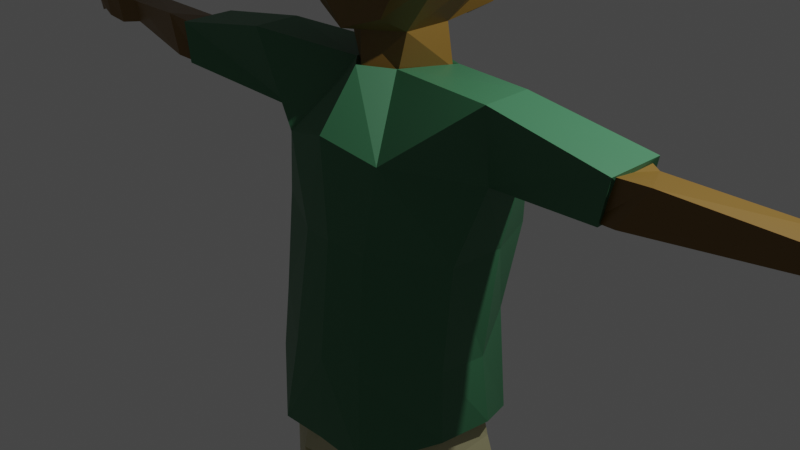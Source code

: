 # Source: StudentBoy4.blend  (saved by Blender 2.82.7; exported with 4.5.12 LTS)
import bpy
from mathutils import Matrix  # noqa: F401  (used for matrix-valued properties, if any)

bpy.ops.wm.read_factory_settings(use_empty=True)
scene = bpy.context.scene
scene.name = 'Scene'

# ---- collections
col_collection = bpy.data.collections.new('Collection'); scene.collection.children.link(col_collection)

# ---- materials (node trees are filled in below, after node groups)
mat_skintone = bpy.data.materials.new('SkinTone')
mat_skintone.alpha_threshold = 0.0
mat_skintone.use_transparent_shadow = False
mat_skintone.line_color = (0.0, 0.0, 0.0, 1.0)
mat_shoe = bpy.data.materials.new('Shoe')
mat_shoe.use_transparent_shadow = False
mat_pants = bpy.data.materials.new('Pants')
mat_pants.use_transparent_shadow = False
mat_shirt = bpy.data.materials.new('Shirt')
mat_shirt.use_transparent_shadow = False
mat_hair = bpy.data.materials.new('Hair')
mat_hair.use_transparent_shadow = False
mat_shirt_dark_red = bpy.data.materials.new('Shirt Dark Red')
mat_shirt_dark_red.use_transparent_shadow = False
mat_shoe_black = bpy.data.materials.new('Shoe Black')
mat_shoe_black.use_transparent_shadow = False

# ---- material node trees
mat_skintone.use_nodes = True; mat_skintone.node_tree.nodes.clear()
_N = mat_skintone.node_tree.nodes; _L = mat_skintone.node_tree.links
n0 = _N.new('ShaderNodeOutputMaterial'); n0.name = 'Material Output'; n0.location = (300, 300)
n1 = _N.new('ShaderNodeBsdfPrincipled'); n1.name = 'Principled BSDF'; n1.location = (10, 300)
n1.distribution = 'GGX'
n1.subsurface_method = 'BURLEY'
n1.inputs[0].default_value = (0.1924, 0.106, 0.01872, 1.0)
n1.inputs[2].default_value = 0.4
n1.inputs[3].default_value = 1.45
n1.inputs[27].default_value = (0.0, 0.0, 0.0, 1.0)
n1.inputs[28].default_value = 1.0
_L.new(n1.outputs[0], n0.inputs[0])
n0.is_active_output = True
mat_shoe.use_nodes = True; mat_shoe.node_tree.nodes.clear()
_N = mat_shoe.node_tree.nodes; _L = mat_shoe.node_tree.links
n0 = _N.new('ShaderNodeOutputMaterial'); n0.name = 'Material Output'; n0.location = (300, 300)
n1 = _N.new('ShaderNodeBsdfPrincipled'); n1.name = 'Principled BSDF'; n1.location = (10, 300)
n1.distribution = 'GGX'
n1.subsurface_method = 'BURLEY'
n1.inputs[0].default_value = (0.04928, 0.01485, 0.0, 1.0)
n1.inputs[3].default_value = 1.45
n1.inputs[27].default_value = (0.0, 0.0, 0.0, 1.0)
n1.inputs[28].default_value = 1.0
_L.new(n1.outputs[0], n0.inputs[0])
n0.is_active_output = True
mat_pants.use_nodes = True; mat_pants.node_tree.nodes.clear()
_N = mat_pants.node_tree.nodes; _L = mat_pants.node_tree.links
n0 = _N.new('ShaderNodeOutputMaterial'); n0.name = 'Material Output'; n0.location = (300, 300)
n1 = _N.new('ShaderNodeBsdfPrincipled'); n1.name = 'Principled BSDF'; n1.location = (10, 300)
n1.distribution = 'GGX'
n1.subsurface_method = 'BURLEY'
n1.inputs[0].default_value = (0.472, 0.4423, 0.2432, 1.0)
n1.inputs[3].default_value = 1.45
n1.inputs[27].default_value = (0.0, 0.0, 0.0, 1.0)
n1.inputs[28].default_value = 1.0
_L.new(n1.outputs[0], n0.inputs[0])
n0.is_active_output = True
mat_shirt.use_nodes = True; mat_shirt.node_tree.nodes.clear()
_N = mat_shirt.node_tree.nodes; _L = mat_shirt.node_tree.links
n0 = _N.new('ShaderNodeOutputMaterial'); n0.name = 'Material Output'; n0.location = (300, 300)
n1 = _N.new('ShaderNodeBsdfPrincipled'); n1.name = 'Principled BSDF'; n1.location = (10, 300)
n1.distribution = 'GGX'
n1.subsurface_method = 'BURLEY'
n1.inputs[0].default_value = (0.8, 0.04704, 0.06894, 1.0)
n1.inputs[3].default_value = 1.45
n1.inputs[27].default_value = (0.0, 0.0, 0.0, 1.0)
n1.inputs[28].default_value = 1.0
_L.new(n1.outputs[0], n0.inputs[0])
n0.is_active_output = True
mat_hair.use_nodes = True; mat_hair.node_tree.nodes.clear()
_N = mat_hair.node_tree.nodes; _L = mat_hair.node_tree.links
n0 = _N.new('ShaderNodeOutputMaterial'); n0.name = 'Material Output'; n0.location = (300, 300)
n1 = _N.new('ShaderNodeBsdfPrincipled'); n1.name = 'Principled BSDF'; n1.location = (10, 300)
n1.distribution = 'GGX'
n1.subsurface_method = 'BURLEY'
n1.inputs[0].default_value = (0.04321, 0.04321, 0.04321, 1.0)
n1.inputs[3].default_value = 1.45
n1.inputs[9].default_value = (1.0, 0.4, 0.1)
n1.inputs[27].default_value = (0.0, 0.0, 0.0, 1.0)
n1.inputs[28].default_value = 1.0
_L.new(n1.outputs[0], n0.inputs[0])
n0.is_active_output = True
mat_shirt_dark_red.use_nodes = True; mat_shirt_dark_red.node_tree.nodes.clear()
_N = mat_shirt_dark_red.node_tree.nodes; _L = mat_shirt_dark_red.node_tree.links
n0 = _N.new('ShaderNodeOutputMaterial'); n0.name = 'Material Output'; n0.location = (300, 300)
n1 = _N.new('ShaderNodeBsdfPrincipled'); n1.name = 'Principled BSDF'; n1.location = (10, 300)
n1.distribution = 'GGX'
n1.subsurface_method = 'BURLEY'
n1.inputs[0].default_value = (0.04765, 0.1833, 0.08602, 1.0)
n1.inputs[3].default_value = 1.45
n1.inputs[27].default_value = (0.0, 0.0, 0.0, 1.0)
n1.inputs[28].default_value = 1.0
_L.new(n1.outputs[0], n0.inputs[0])
n0.is_active_output = True
mat_shoe_black.use_nodes = True; mat_shoe_black.node_tree.nodes.clear()
_N = mat_shoe_black.node_tree.nodes; _L = mat_shoe_black.node_tree.links
n0 = _N.new('ShaderNodeOutputMaterial'); n0.name = 'Material Output'; n0.location = (300, 300)
n1 = _N.new('ShaderNodeBsdfPrincipled'); n1.name = 'Principled BSDF'; n1.location = (10, 300)
n1.distribution = 'GGX'
n1.subsurface_method = 'BURLEY'
n1.inputs[0].default_value = (0.2266, 0.2266, 0.2266, 1.0)
n1.inputs[3].default_value = 1.45
n1.inputs[27].default_value = (0.0, 0.0, 0.0, 1.0)
n1.inputs[28].default_value = 1.0
_L.new(n1.outputs[0], n0.inputs[0])
n0.is_active_output = True

# ---- world
world_world = bpy.data.worlds.new('World'); scene.world = world_world
world_world.use_nodes = True; world_world.node_tree.nodes.clear()
_N = world_world.node_tree.nodes; _L = world_world.node_tree.links
n0 = _N.new('ShaderNodeOutputWorld'); n0.name = 'World Output'; n0.location = (300, 300)
n1 = _N.new('ShaderNodeBackground'); n1.name = 'Background'; n1.location = (10, 300)
n1.inputs[0].default_value = (0.05088, 0.05088, 0.05088, 1.0)
_L.new(n1.outputs[0], n0.inputs[0])
n0.is_active_output = True
world_world.color = (0.05088, 0.05088, 0.05088)
world_world.use_sun_shadow = False
world_world.sun_shadow_jitter_overblur = 0.0

# ---- cameras
cam_camera = bpy.data.cameras.new('Camera')
cam_camera.clip_end = 100.0
cam_camera.ortho_scale = 7.314

# ---- lights
light_light = bpy.data.lights.new('Light', 'POINT')
light_light.transmission_factor = 0.0
light_light.energy = 1000.0
light_light.shadow_soft_size = 0.1
light_light.shadow_maximum_resolution = 0.006
light_light.use_absolute_resolution = True

# ---- meshes
me_cube_001 = bpy.data.meshes.new('Cube.001')
me_cube_001.from_pydata([(-0.6062, 0.6858, 0.6953), (-0.5402, 0.695, -0.7827), (-0.498, -0.6403, 0.645), (-0.4022, -0.6017, -0.7361), (-0.000862, -0.7131, -0.8727), (-0.3842, 0.2577, -0.9183), (-0.3826, -0.2642, -0.9183), (-0.7753, -0.2912, 0.7533), (-0.7753, 0.3259, 0.7533), (-0.6875, -0.649, -0.3143), (-0.7227, -0.649, 0.2654), (-0.7672, 0.7848, 0.2533), (-0.7407, 0.7668, -0.3246), (-1.0, -0.3055, 0.2463), (-0.8517, -0.3055, -0.3333), (-1.0, 0.3115, 0.2463), (-0.8979, 0.3115, -0.3333), (-0.4552, 0.2642, -1.353), (-0.2634, -0.2577, -1.318), (0.0, 0.405, -1.349), (0.003086, -0.4666, -1.288), (-0.4552, 0.2642, -1.353), (0.0, -0.479, -1.284), (-0.6811, 0.7639, -2.165), (-0.5814, -0.8204, -2.003), (-1.108e-09, -0.9632, -1.842), (-1.505, 0.006947, -1.266), (-1.503, -0.4383, -1.271), (-1.337, 0.2526, -1.982), (-1.335, -0.1982, -2.112), (-0.8282, 0.5119, -4.542), (-0.5052, -0.9386, -4.652), (5.147e-10, -0.9535, -4.606), (-1.04, 0.06005, -4.363), (-1.15, -0.4774, -4.33), (-1.138, -0.3867, -2.887), (-0.394, -0.8088, -2.912), (-0.9064, 0.7049, -2.907), (-1.169, 0.1354, -2.881), (-4.363e-05, -0.8794, -2.866), (-4.454, 0.1456, -1.587), (-4.452, -0.1977, -1.588), (-4.372, 0.1456, -1.828), (-4.371, -0.1977, -1.83), (-2.681, 0.09426, -1.871), (-2.762, 0.08624, -1.478), (-2.679, -0.4554, -1.905), (-2.76, -0.4489, -1.481), (-2.898, 0.04376, -1.843), (-2.979, -0.5433, -1.851), (-3.225, -0.4748, -1.439), (-2.979, -0.01644, -1.518), (-4.662, 0.2283, -1.561), (-4.66, -0.3001, -1.564), (-4.581, 0.2283, -1.856), (-4.579, -0.3001, -1.859), (-4.874, 0.2384, -1.549), (-4.934, -0.302, -1.551), (-4.793, 0.2292, -1.823), (-4.853, -0.3113, -1.826), (-5.2, 0.1743, -1.636), (-5.198, -0.2637, -1.637), (-5.119, 0.1743, -1.804), (-5.117, -0.2637, -1.752), (-4.739, 0.4332, -1.803), (-4.78, 0.4001, -1.582), (-4.863, 0.3388, -1.788), (-4.904, 0.3057, -1.619), (-4.94, 0.4903, -1.766), (-4.969, 0.4693, -1.621), (-5.001, 0.3943, -1.757), (-4.996, 0.3733, -1.645), (-5.317, 0.09297, -1.721), (-5.315, -0.1832, -1.722), (-5.262, 0.09297, -1.861), (-5.26, -0.1832, -1.863), (-0.4183, 0.6824, -5.252), (-0.4079, -0.9412, -5.222), (-5.076e-05, 0.78, -5.11), (-5.076e-05, -1.053, -5.132), (-1.155, 0.177, -5.154), (-1.172, -0.5369, -5.176), (-0.289, 0.7764, -6.0), (-0.5753, -0.8905, -5.71), (-5.076e-05, 0.8208, -5.716), (-5.076e-05, -0.8768, -5.641), (-1.362, 0.2469, -5.974), (-1.276, -0.4238, -5.98), (-1.214, 0.4641, -10.47), (-1.013, -0.1144, -10.46), (-1.776, 0.1186, -10.45), (-1.611, -0.3387, -10.43), (-0.9304, 0.5957, -7.566), (-1.464, 0.1186, -7.615), (-1.385, -0.3663, -7.78), (-0.6837, -0.1099, -7.805), (-1.132, 0.5422, -7.949), (-0.6642, -0.0131, -8.025), (-1.513, 0.2791, -7.993), (-1.431, -0.3951, -7.999), (-1.247, 0.4661, -10.92), (-1.053, -0.06639, -10.89), (-1.809, 0.1669, -10.89), (-1.683, -0.3442, -10.86), (-1.963, 1.075, -10.47), (-1.686, 1.18, -10.5), (-2.051, 1.097, -10.85), (-1.64, 1.288, -10.88), (-2.002, 0.8104, -10.37), (-2.005, 0.688, -10.83), (-1.418, 1.033, -10.86), (-1.496, 1.039, -10.39), (-1.093, -0.3705, -3.664), (-1.066, 0.00956, -3.752), (-0.4559, -0.6536, -3.837), (-0.7852, 0.532, -3.832), (0.0004605, -0.7004, -3.794), (-0.62, 0.6858, 0.7102), (-0.5091, -0.6403, 0.6599), (0.0, -0.817, 0.8926), (0.0, 1.046, 0.7939), (-0.7933, -0.2912, 0.7681), (-0.7933, 0.3259, 0.7681), (0.0, 0.3115, 1.097), (0.0, -0.3055, 1.076), (-0.7034, -0.649, -0.2994), (-0.7395, -0.649, 0.2802), (-0.7847, 0.7848, 0.2716), (0.0, -1.023, 0.2612), (0.0, -1.018, -0.3185), (-1.024, -0.3055, 0.2612), (-0.8718, -0.3055, -0.3185), (-1.024, 0.3115, 0.2612), (-0.9191, 0.3115, -0.3185), (0.6062, 0.6858, 0.6953), (0.5402, 0.695, -0.7827), (0.498, -0.6403, 0.645), (0.4022, -0.6017, -0.7361), (0.0, 0.9286, -1.05), (0.0, -0.817, 0.8777), (0.000862, -0.7131, -0.8727), (0.3842, 0.2577, -0.9183), (0.3826, -0.2642, -0.9183), (0.7753, -0.2912, 0.7533), (0.7753, 0.3259, 0.7533), (0.0, 0.3985, -0.9188), (0.0, -0.4789, -0.9342), (0.0, 0.3115, 1.083), (0.0, -0.3055, 1.061), (0.6875, -0.649, -0.3143), (0.7227, -0.649, 0.2654), (0.7672, 0.7848, 0.2533), (0.7407, 0.7668, -0.3246), (0.0, 0.9815, 0.2463), (0.0, 1.192, -0.3333), (0.0, -1.018, -0.3333), (1.0, -0.3055, 0.2463), (0.8517, -0.3055, -0.3333), (1.0, 0.3115, 0.2463), (0.8979, 0.3115, -0.3333), (0.4552, 0.2642, -1.353), (0.2634, -0.2577, -1.318), (0.4552, 0.2642, -1.353), (0.6811, 0.7639, -2.165), (0.5814, -0.8204, -2.003), (-1.512e-09, 0.7837, -2.111), (1.505, 0.006947, -1.26), (1.503, -0.4383, -1.271), (1.337, 0.2526, -1.982), (1.335, -0.1982, -2.112), (0.8517, 0.5119, -4.542), (0.5052, -0.9386, -4.652), (5.147e-10, 0.7167, -4.649), (1.064, 0.06005, -4.363), (1.033, -0.4774, -4.33), (1.138, -0.3867, -2.887), (0.3939, -0.8088, -2.912), (-4.363e-05, 0.8126, -2.96), (0.9063, 0.7049, -2.907), (1.169, 0.1354, -2.881), (4.454, 0.1456, -1.587), (4.452, -0.1977, -1.588), (4.372, 0.1456, -1.828), (4.371, -0.1977, -1.83), (2.681, 0.09426, -1.871), (2.762, 0.08624, -1.478), (2.679, -0.4554, -1.905), (2.76, -0.4489, -1.481), (2.898, 0.04376, -1.843), (2.979, -0.5433, -1.851), (3.225, -0.4748, -1.439), (2.979, -0.01644, -1.518), (4.662, 0.2283, -1.561), (4.66, -0.3001, -1.564), (4.581, 0.2283, -1.856), (4.579, -0.3001, -1.859), (4.874, 0.2384, -1.549), (4.934, -0.302, -1.551), (4.793, 0.2292, -1.823), (4.853, -0.3113, -1.826), (5.2, 0.1743, -1.636), (5.198, -0.2637, -1.637), (5.119, 0.1743, -1.804), (5.117, -0.2637, -1.752), (4.739, 0.4332, -1.803), (4.78, 0.4001, -1.582), (4.863, 0.3388, -1.788), (4.904, 0.3057, -1.619), (4.94, 0.4903, -1.766), (4.969, 0.4693, -1.621), (5.001, 0.3943, -1.757), (4.996, 0.3733, -1.645), (5.317, 0.09297, -1.721), (5.315, -0.1832, -1.722), (5.262, 0.09297, -1.861), (5.26, -0.1832, -1.863), (0.4182, 0.6824, -5.252), (0.4078, -0.9412, -5.222), (1.155, 0.177, -5.154), (1.172, -0.5369, -5.176), (0.2889, 0.7764, -6.0), (0.5663, -0.8905, -5.71), (1.362, 0.2469, -5.974), (1.275, -0.4238, -5.98), (1.214, 0.4641, -10.47), (1.013, -0.1144, -10.46), (1.776, 0.1186, -10.45), (1.611, -0.3387, -10.43), (0.9304, 0.5957, -7.566), (1.464, 0.1186, -7.615), (1.385, -0.3663, -7.78), (0.6837, -0.1099, -7.805), (1.132, 0.5422, -7.949), (0.6642, -0.0131, -8.025), (1.513, 0.2791, -7.993), (1.431, -0.3951, -7.999), (1.247, 0.4661, -10.92), (1.053, -0.06639, -10.89), (1.809, 0.1669, -10.89), (1.683, -0.3442, -10.86), (1.963, 1.075, -10.47), (1.686, 1.18, -10.5), (2.051, 1.097, -10.85), (1.64, 1.288, -10.88), (2.002, 0.8104, -10.37), (2.005, 0.688, -10.83), (1.418, 1.033, -10.86), (1.496, 1.039, -10.39), (1.118, -0.3705, -3.664), (0.0004605, 0.6316, -3.959), (1.09, 0.00956, -3.752), (0.4568, -0.6536, -3.837), (0.8097, 0.532, -3.832), (0.62, 0.6858, 0.7102), (0.5091, -0.6403, 0.6599), (0.7933, -0.2912, 0.7681), (0.7933, 0.3259, 0.7681), (0.7034, -0.6567, -0.2994), (0.7395, -0.6567, 0.2802), (0.7847, 0.7848, 0.2716), (-0.001344, -1.001, 0.2612), (1.024, -0.3055, 0.2612), (0.8718, -0.3055, -0.3185), (1.024, 0.3115, 0.2612), (0.9191, 0.3115, -0.3185), (-0.2546, -0.7286, 0.7763), (-0.31, 0.8661, 0.752), (-0.3966, 0.3187, 0.9521), (-0.3966, -0.2983, 0.9218), (-0.3697, -0.8333, -0.3089), (-0.3697, -0.8362, 0.2707), (0.3697, -0.8409, -0.3089), (0.3966, -0.2983, 0.9218), (0.3691, -0.8325, 0.2707), (0.2546, -0.7286, 0.7763), (0.3966, 0.3187, 0.9521), (0.31, 0.8661, 0.752), (-0.7066, 0.5058, 0.7392), (0.0, 0.6789, 0.965), (-0.8298, 0.6103, 0.2655), (0.7066, 0.5058, 0.7392), (0.8298, 0.6103, 0.2655), (-0.3533, 0.5924, 0.8521), (0.3533, 0.5924, 0.8521), (-0.1333, 0.8319, 0.8594), (-0.07194, 0.8676, 0.8677), (-0.07194, 0.7948, 0.9015), (-0.1419, 0.7777, 0.8792), (0.1587, 0.8797, 0.8528), (0.1017, 0.9129, 0.8605), (0.1666, 0.8294, 0.8712), (0.1017, 0.8453, 0.8919), (-0.5364, 0.6289, 0.762), (-0.5173, 0.6687, 0.7556), (-0.4488, 0.7085, 0.7648), (-0.4584, 0.648, 0.7869), (0.4558, 0.6835, 0.81), (0.4363, 0.7239, 0.8035), (0.3668, 0.7644, 0.8129), (0.3765, 0.703, 0.8354), (-0.07555, 0.5381, 0.9889), (-0.07555, 0.4721, 1.02), (-0.1468, 0.4734, 0.9866), (-0.139, 0.5226, 0.9686), (0.1044, 0.5639, 0.9926), (0.1044, 0.4917, 1.026), (0.1824, 0.4931, 0.9901), (0.1739, 0.5469, 0.9704), (-0.5359, 0.4473, 0.8638), (-0.4583, 0.4459, 0.8998), (-0.4498, 0.4994, 0.8802), (-0.5189, 0.4825, 0.8581), (0.5904, 0.4058, 0.85), (0.5049, 0.4042, 0.8897), (0.5717, 0.4445, 0.8438), (0.4956, 0.4632, 0.8681), (-0.1233, 0.08939, 1.069), (-0.1233, -0.01954, 1.058), (-0.1933, 0.09065, 1.036), (-0.1933, -0.01827, 1.031), (0.1458, 0.09415, 1.088), (0.1458, 0.01169, 1.08), (0.1988, 0.01265, 1.059), (0.1988, 0.09511, 1.063), (-0.4239, 0.06363, 0.9416), (-0.4239, 0.1578, 0.9416), (-0.3633, 0.1567, 0.9697), (-0.3633, 0.06253, 0.9651), (0.4447, -0.06397, 0.9291), (0.4447, 0.0324, 0.9291), (0.3828, -0.0651, 0.9531), (0.3828, 0.03128, 0.9578), (-0.4849, -0.4068, 0.8549), (-0.523, -0.3935, 0.8375), (-0.5656, -0.3412, 0.8537), (-0.5062, -0.3423, 0.8767), (-0.1923, -0.3635, 1.021), (-0.1923, -0.4492, 0.9903), (-0.2588, -0.3623, 0.9952), (-0.235, -0.4344, 0.9708), (0.1578, -0.4003, 1.029), (0.1578, -0.5118, 0.989), (0.2443, -0.3987, 0.9954), (0.2133, -0.4925, 0.9636), (0.5214, -0.4519, 0.8441), (0.5831, -0.3761, 0.8676), (0.4662, -0.4711, 0.8694), (0.497, -0.3777, 0.901), (-0.2749, -0.2875, -1.285), (-1.086e-09, 0.4838, -1.317), (-0.4752, 0.32, -1.321), (-1.086e-09, -0.5451, -1.248), (-0.711, 0.8795, -2.181), (-0.6069, -0.8507, -1.993), (-1.086e-09, -0.9962, -1.823), (-1.571, 0.0205, -1.225), (-1.569, -0.4978, -1.231), (-1.395, 0.2996, -1.985), (-1.393, -0.2251, -2.122), (-0.9583, 0.6082, -5.082), (-0.5842, -1.097, -5.198), (0.000805, -1.114, -5.149), (-1.204, 0.08231, -4.892), (-1.301, -0.5432, -4.857), (-1.188, -0.4377, -2.942), (-0.4113, -0.8558, -2.969), (-0.9461, 0.8101, -2.963), (-1.22, 0.17, -2.936), (-4.363e-05, -0.938, -2.92), (-2.798, 0.1221, -1.868), (-2.883, 0.1128, -1.453), (-2.796, -0.5176, -1.904), (-2.881, -0.5101, -1.457), (-1.208, -0.5278, -4.052), (-1.112, 0.07316, -4.145), (-0.4759, -0.9983, -4.236), (-0.8198, 0.6482, -3.938), (0.0004605, -1.072, -4.19), (0.2749, -0.2875, -1.285), (0.4752, 0.32, -1.321), (0.711, 0.8795, -2.181), (0.6069, -0.8507, -1.993), (-2.476e-09, 0.9025, -2.124), (1.571, 0.0205, -1.219), (1.569, -0.4978, -1.231), (1.395, 0.2996, -1.985), (1.393, -0.2251, -2.122), (0.9871, 0.6082, -5.082), (0.5859, -1.097, -5.198), (0.000805, 0.8466, -5.194), (1.233, 0.08231, -4.892), (1.197, -0.5432, -4.857), (1.188, -0.4377, -2.942), (0.4112, -0.8558, -2.969), (-4.363e-05, 0.9354, -3.019), (0.9461, 0.8101, -2.963), (1.22, 0.17, -2.936), (2.798, 0.1221, -1.868), (2.883, 0.1128, -1.453), (2.796, -0.5176, -1.904), (2.881, -0.5101, -1.457), (1.167, -0.5278, -4.052), (0.0004605, 0.8057, -4.072), (1.138, 0.07316, -4.145), (0.4768, -0.9983, -4.236), (0.8453, 0.6482, -3.938)], [(22, 20), (21, 17), (162, 160)], [(148, 7, 2, 139), (128, 139, 2, 10), (15, 8, 0, 11), (11, 0, 120, 153), (6, 146, 4, 3), (1, 138, 145, 5), (5, 145, 19, 17), (10, 2, 7, 13), (13, 7, 8, 15), (120, 0, 8, 147), (147, 8, 7, 148), (6, 14, 16, 5), (14, 13, 15, 16), (3, 9, 14, 6), (9, 10, 13, 14), (1, 12, 154, 138), (12, 11, 153, 154), (5, 16, 12, 1), (16, 15, 11, 12), (4, 155, 9, 3), (155, 128, 10, 9), (146, 6, 18, 20), (145, 146, 20, 19), (6, 5, 17, 18), (22, 18, 24, 25), (115, 249, 172, 30), (19, 22, 25, 165), (21, 19, 165, 23), (24, 18, 27, 29), (51, 48, 42, 40), (114, 112, 34, 31), (21, 23, 28, 26), (18, 21, 26, 27), (33, 30, 76, 80), (172, 32, 79, 78), (112, 113, 33, 34), (113, 115, 30, 33), (116, 114, 31, 32), (249, 116, 32, 172), (165, 25, 39, 177), (25, 24, 36, 39), (28, 23, 37, 38), (29, 28, 38, 35), (24, 29, 35, 36), (23, 165, 177, 37), (43, 41, 53, 55), (48, 49, 43, 42), (49, 50, 41, 43), (50, 51, 40, 41), (27, 26, 45, 47), (29, 27, 47, 46), (26, 28, 44, 45), (47, 45, 51, 50), (46, 47, 50, 49), (44, 46, 49, 48), (45, 44, 48, 51), (55, 53, 57, 59), (41, 40, 52, 53), (40, 42, 54, 52), (42, 43, 55, 54), (57, 56, 60, 61), (53, 52, 56, 57), (54, 58, 66, 64), (54, 55, 59, 58), (60, 62, 74, 72), (56, 58, 62, 60), (58, 59, 63, 62), (59, 57, 61, 63), (67, 65, 69, 71), (58, 56, 67, 66), (52, 54, 64, 65), (56, 52, 65, 67), (69, 68, 70, 71), (65, 64, 68, 69), (64, 66, 70, 68), (66, 67, 71, 70), (73, 72, 74, 75), (62, 63, 75, 74), (63, 61, 73, 75), (61, 60, 72, 73), (76, 78, 84, 82), (81, 80, 86, 87), (34, 33, 80, 81), (30, 172, 78, 76), (31, 34, 81, 77), (32, 31, 77, 79), (82, 84, 85, 83), (98, 96, 88, 90), (77, 81, 87, 83), (79, 77, 83, 85), (78, 79, 85, 84), (80, 76, 82, 86), (89, 91, 103, 101), (99, 98, 90, 91), (96, 97, 89, 88), (97, 99, 91, 89), (83, 87, 94, 95), (82, 83, 95, 92), (87, 86, 93, 94), (86, 82, 92, 93), (95, 94, 99, 97), (92, 95, 97, 96), (94, 93, 98, 99), (93, 92, 96, 98), (100, 101, 103, 102), (88, 89, 101, 100), (109, 108, 104, 106), (91, 90, 102, 103), (104, 105, 107, 106), (110, 109, 106, 107), (108, 111, 105, 104), (111, 110, 107, 105), (88, 100, 110, 111), (90, 88, 111, 108), (100, 102, 109, 110), (102, 90, 108, 109), (177, 39, 116, 249), (39, 36, 114, 116), (38, 37, 115, 113), (35, 38, 113, 112), (36, 35, 112, 114), (37, 177, 249, 115), (121, 118, 333, 334), (270, 265, 118, 126), (279, 277, 117, 127), (126, 118, 121, 130), (130, 121, 122, 132), (267, 282, 310, 309), (267, 122, 325, 326), (131, 130, 132, 133), (125, 126, 130, 131), (269, 270, 126, 125), (148, 139, 136, 143), (128, 150, 136, 139), (158, 151, 134, 144), (151, 153, 120, 134), (142, 137, 140, 146), (135, 141, 145, 138), (141, 160, 19, 145), (150, 156, 143, 136), (156, 158, 144, 143), (120, 147, 144, 134), (147, 148, 143, 144), (142, 141, 159, 157), (157, 159, 158, 156), (137, 142, 157, 149), (149, 157, 156, 150), (135, 138, 154, 152), (152, 154, 153, 151), (141, 135, 152, 159), (159, 152, 151, 158), (140, 137, 149, 155), (155, 149, 150, 128), (146, 22, 161, 142), (145, 19, 22, 146), (142, 161, 160, 141), (22, 25, 164, 161), (252, 170, 172, 249), (162, 163, 165, 19), (164, 169, 167, 161), (191, 180, 182, 188), (251, 171, 174, 248), (162, 166, 168, 163), (161, 167, 166, 162), (173, 218, 216, 170), (248, 174, 173, 250), (250, 173, 170, 252), (116, 32, 171, 251), (25, 39, 176, 164), (168, 179, 178, 163), (169, 175, 179, 168), (164, 176, 175, 169), (163, 178, 177, 165), (183, 195, 193, 181), (188, 182, 183, 189), (189, 183, 181, 190), (190, 181, 180, 191), (167, 187, 185, 166), (166, 185, 184, 168), (187, 190, 191, 185), (186, 189, 190, 187), (184, 188, 189, 186), (185, 191, 188, 184), (195, 199, 197, 193), (181, 193, 192, 180), (180, 192, 194, 182), (182, 194, 195, 183), (197, 201, 200, 196), (193, 197, 196, 192), (194, 204, 206, 198), (194, 198, 199, 195), (200, 212, 214, 202), (196, 200, 202, 198), (198, 202, 203, 199), (199, 203, 201, 197), (207, 211, 209, 205), (198, 206, 207, 196), (192, 205, 204, 194), (196, 207, 205, 192), (209, 211, 210, 208), (205, 209, 208, 204), (204, 208, 210, 206), (206, 210, 211, 207), (213, 215, 214, 212), (202, 214, 215, 203), (203, 215, 213, 201), (201, 213, 212, 200), (216, 220, 84, 78), (219, 223, 222, 218), (174, 219, 218, 173), (170, 216, 78, 172), (171, 217, 219, 174), (32, 79, 217, 171), (220, 221, 85, 84), (234, 226, 224, 232), (217, 221, 223, 219), (79, 85, 221, 217), (218, 222, 220, 216), (225, 237, 239, 227), (235, 227, 226, 234), (232, 224, 225, 233), (233, 225, 227, 235), (221, 231, 230, 223), (220, 228, 231, 221), (223, 230, 229, 222), (222, 229, 228, 220), (231, 233, 235, 230), (228, 232, 233, 231), (230, 235, 234, 229), (229, 234, 232, 228), (236, 238, 239, 237), (224, 236, 237, 225), (245, 242, 240, 244), (227, 239, 238, 226), (240, 242, 243, 241), (246, 243, 242, 245), (244, 240, 241, 247), (247, 241, 243, 246), (224, 247, 246, 236), (226, 244, 247, 224), (236, 246, 245, 238), (238, 245, 244, 226), (39, 116, 251, 176), (179, 250, 252, 178), (175, 248, 250, 179), (176, 251, 248, 175), (178, 252, 249, 177), (254, 255, 345, 344), (273, 258, 254, 274), (281, 259, 253, 280), (258, 261, 255, 254), (261, 263, 256, 255), (256, 280, 314, 312), (256, 275, 331, 329), (262, 264, 263, 261), (257, 262, 261, 258), (271, 257, 258, 273), (129, 128, 270, 269), (268, 124, 317, 319), (282, 267, 302, 303), (128, 119, 265, 270), (119, 124, 336, 337), (129, 271, 273, 260), (123, 124, 321, 320), (123, 275, 306, 305), (260, 273, 274, 119), (124, 119, 341, 340), (120, 278, 291, 289), (120, 266, 284, 285), (253, 276, 298, 297), (263, 281, 280, 256), (282, 266, 294, 295), (132, 122, 277, 279), (285, 284, 287, 286), (266, 282, 287, 284), (278, 120, 285, 286), (282, 278, 286, 287), (289, 291, 290, 288), (276, 120, 289, 288), (283, 276, 288, 290), (278, 283, 290, 291), (294, 293, 292, 295), (266, 117, 293, 294), (117, 277, 292, 293), (277, 282, 295, 292), (298, 299, 296, 297), (280, 253, 297, 296), (276, 283, 299, 298), (283, 280, 296, 299), (300, 303, 302, 301), (278, 282, 303, 300), (267, 123, 301, 302), (123, 278, 300, 301), (304, 305, 306, 307), (275, 283, 307, 306), (278, 123, 305, 304), (283, 278, 304, 307), (310, 311, 308, 309), (122, 267, 309, 308), (277, 122, 308, 311), (282, 277, 311, 310), (315, 313, 312, 314), (283, 275, 313, 315), (275, 256, 312, 313), (280, 283, 315, 314), (316, 318, 319, 317), (124, 123, 316, 317), (123, 267, 318, 316), (267, 268, 319, 318), (320, 321, 322, 323), (275, 123, 320, 323), (124, 272, 322, 321), (272, 275, 323, 322), (326, 325, 324, 327), (268, 267, 326, 327), (121, 268, 327, 324), (122, 121, 324, 325), (331, 330, 328, 329), (275, 272, 330, 331), (255, 256, 329, 328), (272, 255, 328, 330), (335, 334, 333, 332), (118, 265, 332, 333), (268, 121, 334, 335), (265, 268, 335, 332), (336, 338, 339, 337), (265, 119, 337, 339), (124, 268, 338, 336), (268, 265, 339, 338), (340, 341, 343, 342), (272, 124, 340, 342), (119, 274, 343, 341), (274, 272, 342, 343), (347, 346, 344, 345), (274, 254, 344, 346), (255, 272, 347, 345), (272, 274, 346, 347), (168, 184, 186, 169), (169, 186, 187, 167), (28, 29, 46, 44), (351, 348, 353, 354), (376, 402, 389, 359), (350, 349, 382, 352), (353, 348, 356, 358), (375, 373, 363, 360), (350, 352, 357, 355), (348, 350, 355, 356), (373, 374, 362, 363), (374, 376, 359, 362), (377, 375, 360, 361), (354, 353, 365, 368), (357, 352, 366, 367), (358, 357, 367, 364), (353, 358, 364, 365), (352, 382, 394, 366), (356, 355, 370, 372), (358, 356, 372, 371), (355, 357, 369, 370), (368, 365, 375, 377), (367, 366, 376, 374), (364, 367, 374, 373), (365, 364, 373, 375), (366, 394, 402, 376), (351, 354, 381, 378), (405, 387, 389, 402), (379, 380, 382, 349), (381, 386, 384, 378), (404, 388, 391, 401), (379, 383, 385, 380), (378, 384, 383, 379), (401, 391, 390, 403), (403, 390, 387, 405), (377, 361, 388, 404), (354, 368, 393, 381), (385, 396, 395, 380), (386, 392, 396, 385), (381, 393, 392, 386), (380, 395, 394, 382), (384, 400, 398, 383), (383, 398, 397, 385), (368, 377, 404, 393), (396, 403, 405, 395), (392, 401, 403, 396), (393, 404, 401, 392), (395, 405, 402, 394), (385, 397, 399, 386), (386, 399, 400, 384), (357, 358, 371, 369)])
me_cube_001.polygons.foreach_set('material_index', [4, 4, 4, 0, 0, 0, 0, 4, 4, 4, 4, 0, 4, 0, 4, 0, 0, 0, 0, 0, 4, 0, 0, 0, 0, 0, 0, 0, 0, 0, 0, 0, 0, 2, 0, 0, 0, 0, 0, 0, 0, 0, 0, 0, 0, 0, 0, 0, 0, 0, 0, 0, 0, 0, 0, 0, 0, 0, 0, 0, 0, 0, 0, 0, 0, 0, 0, 0, 0, 0, 0, 0, 0, 0, 0, 0, 0, 0, 0, 0, 2, 2, 2, 2, 2, 2, 2, 2, 2, 2, 0, 2, 6, 2, 2, 2, 2, 2, 2, 2, 2, 2, 2, 2, 6, 6, 6, 6, 6, 6, 6, 6, 6, 6, 6, 6, 0, 0, 0, 0, 0, 0, 4, 4, 4, 4, 4, 4, 4, 4, 4, 4, 4, 4, 4, 0, 0, 0, 0, 4, 4, 4, 4, 0, 4, 0, 4, 0, 0, 0, 0, 0, 4, 0, 0, 0, 0, 0, 0, 0, 0, 0, 0, 0, 2, 0, 0, 0, 0, 0, 0, 0, 0, 0, 0, 0, 0, 0, 0, 0, 0, 0, 0, 0, 0, 0, 0, 0, 0, 0, 0, 0, 0, 0, 0, 0, 0, 0, 0, 0, 0, 0, 0, 0, 0, 0, 0, 2, 2, 2, 2, 2, 2, 2, 2, 2, 2, 2, 6, 2, 2, 2, 2, 2, 2, 2, 2, 2, 2, 2, 6, 6, 6, 6, 6, 6, 6, 6, 6, 6, 6, 6, 0, 0, 0, 0, 0, 4, 4, 4, 4, 4, 4, 4, 4, 4, 4, 4, 4, 4, 4, 4, 4, 4, 4, 4, 4, 4, 4, 4, 4, 4, 4, 4, 4, 4, 4, 4, 4, 4, 4, 4, 4, 4, 4, 4, 4, 4, 4, 4, 4, 4, 4, 4, 4, 4, 4, 4, 4, 4, 4, 4, 4, 4, 4, 4, 4, 4, 4, 4, 4, 4, 4, 4, 4, 4, 4, 4, 4, 4, 4, 4, 4, 4, 4, 4, 4, 4, 4, 4, 4, 4, 4, 4, 4, 4, 4, 0, 0, 0, 5, 5, 5, 5, 5, 5, 5, 5, 5, 5, 5, 5, 5, 5, 5, 5, 5, 5, 5, 5, 5, 5, 5, 5, 5, 5, 5, 5, 5, 5, 5, 5, 5, 5, 5, 5, 5, 5, 5, 5, 5, 5, 5, 5, 5, 5, 5, 5])
_uv = me_cube_001.uv_layers.new(name='UVMap')
_uv.uv.foreach_set('vector', [0.75, 0.6667, 0.875, 0.6667, 0.875, 0.75, 0.75, 0.75, 0.5417, 0.875, 0.625, 0.875, 0.625, 1.0, 0.5417, 1.0, 0.5417, 0.1667, 0.625, 0.1667, 0.625, 0.25, 0.5417, 0.25, 0.5417, 0.25, 0.625, 0.25, 0.625, 0.375, 0.5417, 0.375, 0.125, 0.6667, 0.25, 0.6667, 0.25, 0.75, 0.125, 0.75, 0.125, 0.5, 0.25, 0.5, 0.25, 0.5833, 0.125, 0.5833, 0.125, 0.5833, 0.25, 0.5833, 0.25, 0.5833, 0.125, 0.5833, 0.5417, 0.0, 0.625, 0.0, 0.625, 0.08333, 0.5417, 0.08333, 0.5417, 0.08333, 0.625, 0.08333, 0.625, 0.1667, 0.5417, 0.1667, 0.75, 0.5, 0.875, 0.5, 0.875, 0.5833, 0.75, 0.5833, 0.75, 0.5833, 0.875, 0.5833, 0.875, 0.6667, 0.75, 0.6667, 0.375, 0.08333, 0.4583, 0.08333, 0.4583, 0.1667, 0.375, 0.1667, 0.4583, 0.08333, 0.5417, 0.08333, 0.5417, 0.1667, 0.4583, 0.1667, 0.375, 0.0, 0.4583, 0.0, 0.4583, 0.08333, 0.375, 0.08333, 0.4583, 0.0, 0.5417, 0.0, 0.5417, 0.08333, 0.4583, 0.08333, 0.375, 0.25, 0.4583, 0.25, 0.4583, 0.375, 0.375, 0.375, 0.4583, 0.25, 0.5417, 0.25, 0.5417, 0.375, 0.4583, 0.375, 0.375, 0.1667, 0.4583, 0.1667, 0.4583, 0.25, 0.375, 0.25, 0.4583, 0.1667, 0.5417, 0.1667, 0.5417, 0.25, 0.4583, 0.25, 0.375, 0.875, 0.4583, 0.875, 0.4583, 1.0, 0.375, 1.0, 0.4583, 0.875, 0.5417, 0.875, 0.5417, 1.0, 0.4583, 1.0, 0.25, 0.6667, 0.125, 0.6667, 0.125, 0.6667, 0.25, 0.6667, 0.0, 0.0, 0.0, 0.0, 0.0, 0.0, 0.0, 0.0, 0.375, 0.08333, 0.375, 0.1667, 0.375, 0.1667, 0.375, 0.08333, 0.25, 0.6667, 0.125, 0.6667, 0.125, 0.6667, 0.25, 0.6667, 0.125, 0.5833, 0.25, 0.5833, 0.25, 0.5833, 0.125, 0.5833, 0.0, 0.0, 0.0, 0.0, 0.0, 0.0, 0.0, 0.0, 0.125, 0.5833, 0.25, 0.5833, 0.25, 0.5833, 0.125, 0.5833, 0.125, 0.6667, 0.125, 0.6667, 0.125, 0.6667, 0.125, 0.6667, 0.125, 0.5833, 0.125, 0.5833, 0.125, 0.5833, 0.125, 0.5833, 0.125, 0.6667, 0.125, 0.6667, 0.125, 0.6667, 0.125, 0.6667, 0.125, 0.5833, 0.125, 0.5833, 0.125, 0.5833, 0.125, 0.5833, 0.375, 0.08333, 0.375, 0.1667, 0.375, 0.1667, 0.375, 0.08333, 0.125, 0.5833, 0.125, 0.5833, 0.125, 0.5833, 0.125, 0.5833, 0.0, 0.0, 0.0, 0.0, 0.0, 0.0, 0.0, 0.0, 0.375, 0.08333, 0.375, 0.1667, 0.375, 0.1667, 0.375, 0.08333, 0.125, 0.5833, 0.125, 0.5833, 0.125, 0.5833, 0.125, 0.5833, 0.25, 0.6667, 0.125, 0.6667, 0.125, 0.6667, 0.25, 0.6667, 0.0, 0.0, 0.0, 0.0, 0.0, 0.0, 0.0, 0.0, 0.0, 0.0, 0.0, 0.0, 0.0, 0.0, 0.0, 0.0, 0.25, 0.6667, 0.125, 0.6667, 0.125, 0.6667, 0.25, 0.6667, 0.125, 0.5833, 0.125, 0.5833, 0.125, 0.5833, 0.125, 0.5833, 0.375, 0.08333, 0.375, 0.1667, 0.375, 0.1667, 0.375, 0.08333, 0.125, 0.6667, 0.125, 0.6667, 0.125, 0.6667, 0.125, 0.6667, 0.125, 0.5833, 0.25, 0.5833, 0.25, 0.5833, 0.125, 0.5833, 0.125, 0.6667, 0.125, 0.6667, 0.125, 0.6667, 0.125, 0.6667, 0.375, 0.1667, 0.375, 0.08333, 0.375, 0.08333, 0.375, 0.1667, 0.125, 0.6667, 0.125, 0.6667, 0.125, 0.6667, 0.125, 0.6667, 0.375, 0.08333, 0.375, 0.1667, 0.375, 0.1667, 0.375, 0.08333, 0.375, 0.08333, 0.375, 0.1667, 0.375, 0.1667, 0.375, 0.08333, 0.125, 0.6667, 0.125, 0.6667, 0.125, 0.6667, 0.125, 0.6667, 0.125, 0.5833, 0.125, 0.5833, 0.125, 0.5833, 0.125, 0.5833, 0.375, 0.08333, 0.375, 0.1667, 0.375, 0.1667, 0.375, 0.08333, 0.125, 0.6667, 0.125, 0.6667, 0.125, 0.6667, 0.125, 0.6667, 0.375, 0.1667, 0.375, 0.08333, 0.375, 0.08333, 0.375, 0.1667, 0.125, 0.5833, 0.125, 0.5833, 0.125, 0.5833, 0.125, 0.5833, 0.125, 0.6667, 0.125, 0.6667, 0.125, 0.6667, 0.125, 0.6667, 0.375, 0.08333, 0.375, 0.1667, 0.375, 0.1667, 0.375, 0.08333, 0.125, 0.5833, 0.125, 0.5833, 0.125, 0.5833, 0.125, 0.5833, 0.375, 0.1667, 0.375, 0.08333, 0.375, 0.08333, 0.375, 0.1667, 0.375, 0.08333, 0.375, 0.1667, 0.375, 0.1667, 0.375, 0.08333, 0.375, 0.08333, 0.375, 0.1667, 0.375, 0.1667, 0.375, 0.08333, 0.375, 0.1667, 0.375, 0.1667, 0.375, 0.1667, 0.375, 0.1667, 0.375, 0.1667, 0.375, 0.08333, 0.375, 0.08333, 0.375, 0.1667, 0.125, 0.5833, 0.125, 0.5833, 0.125, 0.5833, 0.125, 0.5833, 0.125, 0.5833, 0.125, 0.5833, 0.125, 0.5833, 0.125, 0.5833, 0.375, 0.1667, 0.375, 0.08333, 0.375, 0.08333, 0.375, 0.1667, 0.125, 0.6667, 0.125, 0.6667, 0.125, 0.6667, 0.125, 0.6667, 0.375, 0.1667, 0.375, 0.1667, 0.375, 0.1667, 0.375, 0.1667, 0.125, 0.5833, 0.125, 0.5833, 0.125, 0.5833, 0.125, 0.5833, 0.125, 0.5833, 0.125, 0.5833, 0.125, 0.5833, 0.125, 0.5833, 0.375, 0.1667, 0.375, 0.1667, 0.375, 0.1667, 0.375, 0.1667, 0.125, 0.5833, 0.125, 0.5833, 0.125, 0.5833, 0.125, 0.5833, 0.125, 0.5833, 0.125, 0.5833, 0.125, 0.5833, 0.125, 0.5833, 0.375, 0.1667, 0.375, 0.1667, 0.375, 0.1667, 0.375, 0.1667, 0.125, 0.5833, 0.125, 0.5833, 0.125, 0.5833, 0.125, 0.5833, 0.375, 0.08333, 0.375, 0.1667, 0.375, 0.1667, 0.375, 0.08333, 0.375, 0.1667, 0.375, 0.08333, 0.375, 0.08333, 0.375, 0.1667, 0.125, 0.6667, 0.125, 0.6667, 0.125, 0.6667, 0.125, 0.6667, 0.375, 0.08333, 0.375, 0.1667, 0.375, 0.1667, 0.375, 0.08333, 0.125, 0.5833, 0.25, 0.5833, 0.25, 0.5833, 0.125, 0.5833, 0.375, 0.08333, 0.375, 0.1667, 0.375, 0.1667, 0.375, 0.08333, 0.375, 0.08333, 0.375, 0.1667, 0.375, 0.1667, 0.375, 0.08333, 0.125, 0.5833, 0.25, 0.5833, 0.25, 0.5833, 0.125, 0.5833, 0.125, 0.6667, 0.125, 0.6667, 0.125, 0.6667, 0.125, 0.6667, 0.25, 0.6667, 0.125, 0.6667, 0.125, 0.6667, 0.25, 0.6667, 0.125, 0.5833, 0.25, 0.5833, 0.25, 0.6667, 0.125, 0.6667, 0.125, 0.5833, 0.125, 0.5833, 0.125, 0.5833, 0.125, 0.5833, 0.125, 0.6667, 0.125, 0.6667, 0.125, 0.6667, 0.125, 0.6667, 0.25, 0.6667, 0.125, 0.6667, 0.125, 0.6667, 0.25, 0.6667, 0.0, 0.0, 0.0, 0.0, 0.0, 0.0, 0.0, 0.0, 0.125, 0.5833, 0.125, 0.5833, 0.125, 0.5833, 0.125, 0.5833, 0.125, 0.6667, 0.125, 0.6667, 0.125, 0.6667, 0.125, 0.6667, 0.375, 0.08333, 0.375, 0.1667, 0.375, 0.1667, 0.375, 0.08333, 0.125, 0.5833, 0.125, 0.6667, 0.125, 0.6667, 0.125, 0.5833, 0.125, 0.6667, 0.125, 0.6667, 0.125, 0.6667, 0.125, 0.6667, 0.125, 0.6667, 0.125, 0.6667, 0.125, 0.6667, 0.125, 0.6667, 0.125, 0.5833, 0.125, 0.6667, 0.125, 0.6667, 0.125, 0.5833, 0.375, 0.08333, 0.375, 0.1667, 0.375, 0.1667, 0.375, 0.08333, 0.125, 0.5833, 0.125, 0.5833, 0.125, 0.5833, 0.125, 0.5833, 0.125, 0.6667, 0.125, 0.6667, 0.125, 0.6667, 0.125, 0.6667, 0.125, 0.5833, 0.125, 0.6667, 0.125, 0.6667, 0.125, 0.5833, 0.375, 0.08333, 0.375, 0.1667, 0.375, 0.1667, 0.375, 0.08333, 0.125, 0.5833, 0.125, 0.5833, 0.125, 0.5833, 0.125, 0.5833, 0.125, 0.5833, 0.125, 0.6667, 0.125, 0.6667, 0.125, 0.5833, 0.125, 0.5833, 0.125, 0.6667, 0.125, 0.6667, 0.125, 0.5833, 0.375, 0.1667, 0.375, 0.1667, 0.375, 0.1667, 0.375, 0.1667, 0.375, 0.08333, 0.375, 0.1667, 0.375, 0.1667, 0.375, 0.08333, 0.125, 0.5833, 0.125, 0.5833, 0.125, 0.5833, 0.125, 0.5833, 0.125, 0.5833, 0.125, 0.5833, 0.125, 0.5833, 0.125, 0.5833, 0.125, 0.5833, 0.125, 0.5833, 0.125, 0.5833, 0.125, 0.5833, 0.125, 0.5833, 0.125, 0.5833, 0.125, 0.5833, 0.125, 0.5833, 0.125, 0.5833, 0.125, 0.5833, 0.125, 0.5833, 0.125, 0.5833, 0.125, 0.5833, 0.125, 0.5833, 0.125, 0.5833, 0.125, 0.5833, 0.125, 0.5833, 0.125, 0.5833, 0.125, 0.5833, 0.125, 0.5833, 0.375, 0.1667, 0.375, 0.1667, 0.375, 0.1667, 0.375, 0.1667, 0.0, 0.0, 0.0, 0.0, 0.0, 0.0, 0.0, 0.0, 0.25, 0.6667, 0.125, 0.6667, 0.125, 0.6667, 0.25, 0.6667, 0.125, 0.5833, 0.125, 0.5833, 0.125, 0.5833, 0.125, 0.5833, 0.375, 0.08333, 0.375, 0.1667, 0.375, 0.1667, 0.375, 0.08333, 0.125, 0.6667, 0.125, 0.6667, 0.125, 0.6667, 0.125, 0.6667, 0.125, 0.5833, 0.25, 0.5833, 0.25, 0.5833, 0.125, 0.5833, 0.625, 0.08333, 0.625, 0.0, 0.625, 0.0, 0.625, 0.08333, 0.5417, 0.9375, 0.625, 0.9375, 0.625, 1.0, 0.5417, 1.0, 0.5417, 0.2083, 0.625, 0.2083, 0.625, 0.25, 0.5417, 0.25, 0.5417, 0.0, 0.625, 0.0, 0.625, 0.08333, 0.5417, 0.08333, 0.5417, 0.08333, 0.625, 0.08333, 0.625, 0.1667, 0.5417, 0.1667, 0.8125, 0.5833, 0.8125, 0.5417, 0.8125, 0.5417, 0.8125, 0.5833, 0.8125, 0.5833, 0.875, 0.5833, 0.875, 0.5833, 0.8125, 0.5833, 0.4583, 0.08333, 0.5417, 0.08333, 0.5417, 0.1667, 0.4583, 0.1667, 0.4583, 0.0, 0.5417, 0.0, 0.5417, 0.08333, 0.4583, 0.08333, 0.4583, 0.9375, 0.5417, 0.9375, 0.5417, 1.0, 0.4583, 1.0, 0.75, 0.6667, 0.75, 0.75, 0.875, 0.75, 0.875, 0.6667, 0.5417, 0.875, 0.5417, 1.0, 0.625, 1.0, 0.625, 0.875, 0.5417, 0.1667, 0.5417, 0.25, 0.625, 0.25, 0.625, 0.1667, 0.5417, 0.25, 0.5417, 0.375, 0.625, 0.375, 0.625, 0.25, 0.125, 0.6667, 0.125, 0.75, 0.25, 0.75, 0.25, 0.6667, 0.125, 0.5, 0.125, 0.5833, 0.25, 0.5833, 0.25, 0.5, 0.125, 0.5833, 0.125, 0.5833, 0.25, 0.5833, 0.25, 0.5833, 0.5417, 0.0, 0.5417, 0.08333, 0.625, 0.08333, 0.625, 0.0, 0.5417, 0.08333, 0.5417, 0.1667, 0.625, 0.1667, 0.625, 0.08333, 0.75, 0.5, 0.75, 0.5833, 0.875, 0.5833, 0.875, 0.5, 0.75, 0.5833, 0.75, 0.6667, 0.875, 0.6667, 0.875, 0.5833, 0.375, 0.08333, 0.375, 0.1667, 0.4583, 0.1667, 0.4583, 0.08333, 0.4583, 0.08333, 0.4583, 0.1667, 0.5417, 0.1667, 0.5417, 0.08333, 0.375, 0.0, 0.375, 0.08333, 0.4583, 0.08333, 0.4583, 0.0, 0.4583, 0.0, 0.4583, 0.08333, 0.5417, 0.08333, 0.5417, 0.0, 0.375, 0.25, 0.375, 0.375, 0.4583, 0.375, 0.4583, 0.25, 0.4583, 0.25, 0.4583, 0.375, 0.5417, 0.375, 0.5417, 0.25, 0.375, 0.1667, 0.375, 0.25, 0.4583, 0.25, 0.4583, 0.1667, 0.4583, 0.1667, 0.4583, 0.25, 0.5417, 0.25, 0.5417, 0.1667, 0.375, 0.875, 0.375, 1.0, 0.4583, 1.0, 0.4583, 0.875, 0.4583, 0.875, 0.4583, 1.0, 0.5417, 1.0, 0.5417, 0.875, 0.25, 0.6667, 0.25, 0.6667, 0.125, 0.6667, 0.125, 0.6667, 0.0, 0.0, 0.0, 0.0, 0.0, 0.0, 0.0, 0.0, 0.375, 0.08333, 0.375, 0.08333, 0.375, 0.1667, 0.375, 0.1667, 0.25, 0.6667, 0.25, 0.6667, 0.125, 0.6667, 0.125, 0.6667, 0.125, 0.5833, 0.125, 0.5833, 0.25, 0.5833, 0.25, 0.5833, 0.125, 0.5833, 0.125, 0.5833, 0.25, 0.5833, 0.25, 0.5833, 0.125, 0.6667, 0.125, 0.6667, 0.125, 0.6667, 0.125, 0.6667, 0.125, 0.5833, 0.125, 0.5833, 0.125, 0.5833, 0.125, 0.5833, 0.125, 0.6667, 0.125, 0.6667, 0.125, 0.6667, 0.125, 0.6667, 0.125, 0.5833, 0.125, 0.5833, 0.125, 0.5833, 0.125, 0.5833, 0.375, 0.08333, 0.375, 0.08333, 0.375, 0.1667, 0.375, 0.1667, 0.125, 0.5833, 0.125, 0.5833, 0.125, 0.5833, 0.125, 0.5833, 0.375, 0.08333, 0.375, 0.08333, 0.375, 0.1667, 0.375, 0.1667, 0.125, 0.5833, 0.125, 0.5833, 0.125, 0.5833, 0.125, 0.5833, 0.25, 0.6667, 0.25, 0.6667, 0.125, 0.6667, 0.125, 0.6667, 0.25, 0.6667, 0.25, 0.6667, 0.125, 0.6667, 0.125, 0.6667, 0.125, 0.5833, 0.125, 0.5833, 0.125, 0.5833, 0.125, 0.5833, 0.375, 0.08333, 0.375, 0.08333, 0.375, 0.1667, 0.375, 0.1667, 0.125, 0.6667, 0.125, 0.6667, 0.125, 0.6667, 0.125, 0.6667, 0.125, 0.5833, 0.125, 0.5833, 0.25, 0.5833, 0.25, 0.5833, 0.125, 0.6667, 0.125, 0.6667, 0.125, 0.6667, 0.125, 0.6667, 0.375, 0.1667, 0.375, 0.1667, 0.375, 0.08333, 0.375, 0.08333, 0.125, 0.6667, 0.125, 0.6667, 0.125, 0.6667, 0.125, 0.6667, 0.375, 0.08333, 0.375, 0.08333, 0.375, 0.1667, 0.375, 0.1667, 0.375, 0.08333, 0.375, 0.08333, 0.375, 0.1667, 0.375, 0.1667, 0.125, 0.5833, 0.125, 0.5833, 0.125, 0.5833, 0.125, 0.5833, 0.375, 0.08333, 0.375, 0.08333, 0.375, 0.1667, 0.375, 0.1667, 0.125, 0.6667, 0.125, 0.6667, 0.125, 0.6667, 0.125, 0.6667, 0.375, 0.1667, 0.375, 0.1667, 0.375, 0.08333, 0.375, 0.08333, 0.125, 0.5833, 0.125, 0.5833, 0.125, 0.5833, 0.125, 0.5833, 0.125, 0.6667, 0.125, 0.6667, 0.125, 0.6667, 0.125, 0.6667, 0.375, 0.08333, 0.375, 0.08333, 0.375, 0.1667, 0.375, 0.1667, 0.125, 0.5833, 0.125, 0.5833, 0.125, 0.5833, 0.125, 0.5833, 0.375, 0.1667, 0.375, 0.1667, 0.375, 0.08333, 0.375, 0.08333, 0.375, 0.08333, 0.375, 0.08333, 0.375, 0.1667, 0.375, 0.1667, 0.375, 0.08333, 0.375, 0.08333, 0.375, 0.1667, 0.375, 0.1667, 0.375, 0.1667, 0.375, 0.1667, 0.375, 0.1667, 0.375, 0.1667, 0.375, 0.1667, 0.375, 0.1667, 0.375, 0.08333, 0.375, 0.08333, 0.125, 0.5833, 0.125, 0.5833, 0.125, 0.5833, 0.125, 0.5833, 0.125, 0.5833, 0.125, 0.5833, 0.125, 0.5833, 0.125, 0.5833, 0.375, 0.1667, 0.375, 0.1667, 0.375, 0.08333, 0.375, 0.08333, 0.125, 0.6667, 0.125, 0.6667, 0.125, 0.6667, 0.125, 0.6667, 0.375, 0.1667, 0.375, 0.1667, 0.375, 0.1667, 0.375, 0.1667, 0.125, 0.5833, 0.125, 0.5833, 0.125, 0.5833, 0.125, 0.5833, 0.125, 0.5833, 0.125, 0.5833, 0.125, 0.5833, 0.125, 0.5833, 0.375, 0.1667, 0.375, 0.1667, 0.375, 0.1667, 0.375, 0.1667, 0.125, 0.5833, 0.125, 0.5833, 0.125, 0.5833, 0.125, 0.5833, 0.125, 0.5833, 0.125, 0.5833, 0.125, 0.5833, 0.125, 0.5833, 0.375, 0.1667, 0.375, 0.1667, 0.375, 0.1667, 0.375, 0.1667, 0.125, 0.5833, 0.125, 0.5833, 0.125, 0.5833, 0.125, 0.5833, 0.375, 0.08333, 0.375, 0.08333, 0.375, 0.1667, 0.375, 0.1667, 0.375, 0.1667, 0.375, 0.1667, 0.375, 0.08333, 0.375, 0.08333, 0.125, 0.6667, 0.125, 0.6667, 0.125, 0.6667, 0.125, 0.6667, 0.375, 0.08333, 0.375, 0.08333, 0.375, 0.1667, 0.375, 0.1667, 0.125, 0.5833, 0.125, 0.5833, 0.25, 0.5833, 0.25, 0.5833, 0.375, 0.08333, 0.375, 0.08333, 0.375, 0.1667, 0.375, 0.1667, 0.375, 0.08333, 0.375, 0.08333, 0.375, 0.1667, 0.375, 0.1667, 0.125, 0.5833, 0.125, 0.5833, 0.25, 0.5833, 0.25, 0.5833, 0.125, 0.6667, 0.125, 0.6667, 0.125, 0.6667, 0.125, 0.6667, 0.25, 0.6667, 0.25, 0.6667, 0.125, 0.6667, 0.125, 0.6667, 0.125, 0.5833, 0.125, 0.6667, 0.25, 0.6667, 0.25, 0.5833, 0.125, 0.5833, 0.125, 0.5833, 0.125, 0.5833, 0.125, 0.5833, 0.125, 0.6667, 0.125, 0.6667, 0.125, 0.6667, 0.125, 0.6667, 0.25, 0.6667, 0.25, 0.6667, 0.125, 0.6667, 0.125, 0.6667, 0.125, 0.5833, 0.125, 0.5833, 0.125, 0.5833, 0.125, 0.5833, 0.125, 0.6667, 0.125, 0.6667, 0.125, 0.6667, 0.125, 0.6667, 0.375, 0.08333, 0.375, 0.08333, 0.375, 0.1667, 0.375, 0.1667, 0.125, 0.5833, 0.125, 0.5833, 0.125, 0.6667, 0.125, 0.6667, 0.125, 0.6667, 0.125, 0.6667, 0.125, 0.6667, 0.125, 0.6667, 0.125, 0.6667, 0.125, 0.6667, 0.125, 0.6667, 0.125, 0.6667, 0.125, 0.5833, 0.125, 0.5833, 0.125, 0.6667, 0.125, 0.6667, 0.375, 0.08333, 0.375, 0.08333, 0.375, 0.1667, 0.375, 0.1667, 0.125, 0.5833, 0.125, 0.5833, 0.125, 0.5833, 0.125, 0.5833, 0.125, 0.6667, 0.125, 0.6667, 0.125, 0.6667, 0.125, 0.6667, 0.125, 0.5833, 0.125, 0.5833, 0.125, 0.6667, 0.125, 0.6667, 0.375, 0.08333, 0.375, 0.08333, 0.375, 0.1667, 0.375, 0.1667, 0.125, 0.5833, 0.125, 0.5833, 0.125, 0.5833, 0.125, 0.5833, 0.125, 0.5833, 0.125, 0.5833, 0.125, 0.6667, 0.125, 0.6667, 0.125, 0.5833, 0.125, 0.5833, 0.125, 0.6667, 0.125, 0.6667, 0.375, 0.1667, 0.375, 0.1667, 0.375, 0.1667, 0.375, 0.1667, 0.375, 0.08333, 0.375, 0.08333, 0.375, 0.1667, 0.375, 0.1667, 0.125, 0.5833, 0.125, 0.5833, 0.125, 0.5833, 0.125, 0.5833, 0.125, 0.5833, 0.125, 0.5833, 0.125, 0.5833, 0.125, 0.5833, 0.125, 0.5833, 0.125, 0.5833, 0.125, 0.5833, 0.125, 0.5833, 0.125, 0.5833, 0.125, 0.5833, 0.125, 0.5833, 0.125, 0.5833, 0.125, 0.5833, 0.125, 0.5833, 0.125, 0.5833, 0.125, 0.5833, 0.125, 0.5833, 0.125, 0.5833, 0.125, 0.5833, 0.125, 0.5833, 0.125, 0.5833, 0.125, 0.5833, 0.125, 0.5833, 0.125, 0.5833, 0.375, 0.1667, 0.375, 0.1667, 0.375, 0.1667, 0.375, 0.1667, 0.25, 0.6667, 0.25, 0.6667, 0.125, 0.6667, 0.125, 0.6667, 0.125, 0.5833, 0.125, 0.5833, 0.125, 0.5833, 0.125, 0.5833, 0.375, 0.08333, 0.375, 0.08333, 0.375, 0.1667, 0.375, 0.1667, 0.125, 0.6667, 0.125, 0.6667, 0.125, 0.6667, 0.125, 0.6667, 0.125, 0.5833, 0.125, 0.5833, 0.25, 0.5833, 0.25, 0.5833, 0.625, 0.0, 0.625, 0.08333, 0.625, 0.08333, 0.625, 0.0, 0.5417, 0.9375, 0.5417, 1.0, 0.625, 1.0, 0.625, 0.9375, 0.5417, 0.2083, 0.5417, 0.25, 0.625, 0.25, 0.625, 0.2083, 0.5417, 0.0, 0.5417, 0.08333, 0.625, 0.08333, 0.625, 0.0, 0.5417, 0.08333, 0.5417, 0.1667, 0.625, 0.1667, 0.625, 0.08333, 0.625, 0.1667, 0.625, 0.2083, 0.625, 0.2083, 0.625, 0.1667, 0.875, 0.5833, 0.8125, 0.5833, 0.8125, 0.5833, 0.875, 0.5833, 0.4583, 0.08333, 0.4583, 0.1667, 0.5417, 0.1667, 0.5417, 0.08333, 0.4583, 0.0, 0.4583, 0.08333, 0.5417, 0.08333, 0.5417, 0.0, 0.4583, 0.9375, 0.4583, 1.0, 0.5417, 1.0, 0.5417, 0.9375, 0.4583, 0.875, 0.5417, 0.875, 0.5417, 0.9375, 0.4583, 0.9375, 0.8125, 0.6667, 0.75, 0.6667, 0.75, 0.6667, 0.8125, 0.6667, 0.8125, 0.5417, 0.8125, 0.5833, 0.8125, 0.5833, 0.8125, 0.5417, 0.5417, 0.875, 0.625, 0.875, 0.625, 0.9375, 0.5417, 0.9375, 0.75, 0.75, 0.75, 0.6667, 0.75, 0.6667, 0.75, 0.75, 0.4583, 0.875, 0.4583, 0.9375, 0.5417, 0.9375, 0.5417, 0.875, 0.75, 0.5833, 0.75, 0.6667, 0.75, 0.6667, 0.75, 0.5833, 0.75, 0.5833, 0.8125, 0.5833, 0.8125, 0.5833, 0.75, 0.5833, 0.5417, 0.875, 0.5417, 0.9375, 0.625, 0.9375, 0.625, 0.875, 0.75, 0.6667, 0.75, 0.75, 0.75, 0.75, 0.75, 0.6667, 0.75, 0.5, 0.75, 0.5417, 0.75, 0.5417, 0.75, 0.5, 0.0, 0.0, 0.0, 0.0, 0.0, 0.0, 0.0, 0.0, 0.0, 0.0, 0.0, 0.0, 0.0, 0.0, 0.0, 0.0, 0.5417, 0.1667, 0.5417, 0.2083, 0.625, 0.2083, 0.625, 0.1667, 0.8125, 0.5417, 0.8125, 0.5, 0.8125, 0.5, 0.8125, 0.5417, 0.5417, 0.1667, 0.625, 0.1667, 0.625, 0.2083, 0.5417, 0.2083, 0.75, 0.5, 0.8125, 0.5, 0.8125, 0.5417, 0.75, 0.5417, 0.8125, 0.5, 0.8125, 0.5417, 0.8125, 0.5417, 0.8125, 0.5, 0.75, 0.5417, 0.75, 0.5, 0.75, 0.5, 0.75, 0.5417, 0.8125, 0.5417, 0.75, 0.5417, 0.75, 0.5417, 0.8125, 0.5417, 0.75, 0.5, 0.75, 0.5417, 0.8125, 0.5417, 0.8125, 0.5, 0.0, 0.0, 0.0, 0.0, 0.0, 0.0, 0.0, 0.0, 0.8125, 0.5417, 0.8125, 0.5, 0.8125, 0.5, 0.8125, 0.5417, 0.75, 0.5417, 0.8125, 0.5417, 0.8125, 0.5417, 0.75, 0.5417, 0.8125, 0.5, 0.875, 0.5, 0.875, 0.5417, 0.8125, 0.5417, 0.0, 0.0, 0.0, 0.0, 0.0, 0.0, 0.0, 0.0, 0.625, 0.25, 0.625, 0.2083, 0.625, 0.2083, 0.625, 0.25, 0.875, 0.5417, 0.8125, 0.5417, 0.8125, 0.5417, 0.875, 0.5417, 0.8125, 0.5, 0.8125, 0.5417, 0.875, 0.5417, 0.875, 0.5, 0.625, 0.2083, 0.625, 0.25, 0.625, 0.25, 0.625, 0.2083, 0.8125, 0.5, 0.8125, 0.5417, 0.8125, 0.5417, 0.8125, 0.5, 0.8125, 0.5417, 0.875, 0.5417, 0.875, 0.5417, 0.8125, 0.5417, 0.75, 0.5417, 0.8125, 0.5417, 0.8125, 0.5833, 0.75, 0.5833, 0.75, 0.5417, 0.8125, 0.5417, 0.8125, 0.5417, 0.75, 0.5417, 0.8125, 0.5833, 0.75, 0.5833, 0.75, 0.5833, 0.8125, 0.5833, 0.75, 0.5833, 0.75, 0.5417, 0.75, 0.5417, 0.75, 0.5833, 0.75, 0.5417, 0.75, 0.5833, 0.8125, 0.5833, 0.8125, 0.5417, 0.8125, 0.5833, 0.8125, 0.5417, 0.8125, 0.5417, 0.8125, 0.5833, 0.75, 0.5417, 0.75, 0.5833, 0.75, 0.5833, 0.75, 0.5417, 0.8125, 0.5417, 0.75, 0.5417, 0.75, 0.5417, 0.8125, 0.5417, 0.8125, 0.5417, 0.875, 0.5417, 0.875, 0.5833, 0.8125, 0.5833, 0.875, 0.5833, 0.8125, 0.5833, 0.8125, 0.5833, 0.875, 0.5833, 0.625, 0.2083, 0.625, 0.1667, 0.625, 0.1667, 0.625, 0.2083, 0.8125, 0.5417, 0.875, 0.5417, 0.875, 0.5417, 0.8125, 0.5417, 0.8125, 0.5417, 0.8125, 0.5833, 0.875, 0.5833, 0.875, 0.5417, 0.8125, 0.5417, 0.8125, 0.5833, 0.8125, 0.5833, 0.8125, 0.5417, 0.8125, 0.5833, 0.875, 0.5833, 0.875, 0.5833, 0.8125, 0.5833, 0.875, 0.5417, 0.8125, 0.5417, 0.8125, 0.5417, 0.875, 0.5417, 0.75, 0.5833, 0.8125, 0.5833, 0.8125, 0.6667, 0.75, 0.6667, 0.75, 0.6667, 0.75, 0.5833, 0.75, 0.5833, 0.75, 0.6667, 0.75, 0.5833, 0.8125, 0.5833, 0.8125, 0.5833, 0.75, 0.5833, 0.8125, 0.5833, 0.8125, 0.6667, 0.8125, 0.6667, 0.8125, 0.5833, 0.75, 0.5833, 0.75, 0.6667, 0.8125, 0.6667, 0.8125, 0.5833, 0.8125, 0.5833, 0.75, 0.5833, 0.75, 0.5833, 0.8125, 0.5833, 0.75, 0.6667, 0.8125, 0.6667, 0.8125, 0.6667, 0.75, 0.6667, 0.8125, 0.6667, 0.8125, 0.5833, 0.8125, 0.5833, 0.8125, 0.6667, 0.8125, 0.5833, 0.875, 0.5833, 0.875, 0.6667, 0.8125, 0.6667, 0.8125, 0.6667, 0.8125, 0.5833, 0.8125, 0.5833, 0.8125, 0.6667, 0.875, 0.6667, 0.8125, 0.6667, 0.8125, 0.6667, 0.875, 0.6667, 0.625, 0.1667, 0.625, 0.08333, 0.625, 0.08333, 0.625, 0.1667, 0.8125, 0.5833, 0.8125, 0.6667, 0.875, 0.6667, 0.875, 0.5833, 0.8125, 0.5833, 0.8125, 0.6667, 0.8125, 0.6667, 0.8125, 0.5833, 0.625, 0.08333, 0.625, 0.1667, 0.625, 0.1667, 0.625, 0.08333, 0.8125, 0.6667, 0.875, 0.6667, 0.875, 0.6667, 0.8125, 0.6667, 0.8125, 0.6667, 0.875, 0.6667, 0.875, 0.75, 0.8125, 0.75, 0.625, 1.0, 0.625, 0.9375, 0.625, 0.9375, 0.625, 1.0, 0.8125, 0.6667, 0.875, 0.6667, 0.875, 0.6667, 0.8125, 0.6667, 0.8125, 0.75, 0.8125, 0.6667, 0.8125, 0.6667, 0.8125, 0.75, 0.75, 0.6667, 0.8125, 0.6667, 0.8125, 0.75, 0.75, 0.75, 0.625, 0.9375, 0.625, 0.875, 0.625, 0.875, 0.625, 0.9375, 0.75, 0.6667, 0.8125, 0.6667, 0.8125, 0.6667, 0.75, 0.6667, 0.8125, 0.6667, 0.8125, 0.75, 0.8125, 0.75, 0.8125, 0.6667, 0.75, 0.6667, 0.75, 0.75, 0.8125, 0.75, 0.8125, 0.6667, 0.8125, 0.6667, 0.75, 0.6667, 0.75, 0.6667, 0.8125, 0.6667, 0.625, 0.875, 0.625, 0.9375, 0.625, 0.9375, 0.625, 0.875, 0.8125, 0.75, 0.8125, 0.6667, 0.8125, 0.6667, 0.8125, 0.75, 0.8125, 0.6667, 0.8125, 0.75, 0.875, 0.75, 0.875, 0.6667, 0.625, 0.9375, 0.625, 1.0, 0.625, 1.0, 0.625, 0.9375, 0.875, 0.6667, 0.8125, 0.6667, 0.8125, 0.6667, 0.875, 0.6667, 0.8125, 0.6667, 0.8125, 0.75, 0.8125, 0.75, 0.8125, 0.6667, 0.125, 0.5833, 0.125, 0.5833, 0.375, 0.08333, 0.375, 0.08333, 0.375, 0.08333, 0.375, 0.08333, 0.125, 0.6667, 0.375, 0.08333, 0.125, 0.5833, 0.125, 0.6667, 0.375, 0.08333, 0.125, 0.5833, 0.25, 0.6667, 0.125, 0.6667, 0.125, 0.6667, 0.25, 0.6667, 0.125, 0.5833, 0.25, 0.5833, 0.25, 0.5833, 0.125, 0.5833, 0.125, 0.5833, 0.25, 0.5833, 0.25, 0.5833, 0.125, 0.5833, 0.125, 0.6667, 0.125, 0.6667, 0.125, 0.6667, 0.125, 0.6667, 0.125, 0.6667, 0.125, 0.6667, 0.125, 0.6667, 0.125, 0.6667, 0.125, 0.5833, 0.125, 0.5833, 0.125, 0.5833, 0.125, 0.5833, 0.375, 0.08333, 0.375, 0.1667, 0.375, 0.1667, 0.375, 0.08333, 0.375, 0.08333, 0.375, 0.1667, 0.375, 0.1667, 0.375, 0.08333, 0.125, 0.5833, 0.125, 0.5833, 0.125, 0.5833, 0.125, 0.5833, 0.25, 0.6667, 0.125, 0.6667, 0.125, 0.6667, 0.25, 0.6667, 0.25, 0.6667, 0.125, 0.6667, 0.125, 0.6667, 0.25, 0.6667, 0.125, 0.5833, 0.125, 0.5833, 0.125, 0.5833, 0.125, 0.5833, 0.375, 0.08333, 0.375, 0.1667, 0.375, 0.1667, 0.375, 0.08333, 0.125, 0.6667, 0.125, 0.6667, 0.125, 0.6667, 0.125, 0.6667, 0.125, 0.5833, 0.25, 0.5833, 0.25, 0.5833, 0.125, 0.5833, 0.375, 0.08333, 0.375, 0.1667, 0.375, 0.1667, 0.375, 0.08333, 0.125, 0.6667, 0.125, 0.6667, 0.125, 0.6667, 0.125, 0.6667, 0.125, 0.5833, 0.125, 0.5833, 0.125, 0.5833, 0.125, 0.5833, 0.25, 0.6667, 0.125, 0.6667, 0.125, 0.6667, 0.25, 0.6667, 0.125, 0.5833, 0.125, 0.5833, 0.125, 0.5833, 0.125, 0.5833, 0.375, 0.08333, 0.375, 0.1667, 0.375, 0.1667, 0.375, 0.08333, 0.125, 0.6667, 0.125, 0.6667, 0.125, 0.6667, 0.125, 0.6667, 0.125, 0.5833, 0.25, 0.5833, 0.25, 0.5833, 0.125, 0.5833, 0.25, 0.6667, 0.25, 0.6667, 0.125, 0.6667, 0.125, 0.6667, 0.125, 0.5833, 0.125, 0.5833, 0.25, 0.5833, 0.25, 0.5833, 0.125, 0.5833, 0.125, 0.5833, 0.25, 0.5833, 0.25, 0.5833, 0.125, 0.6667, 0.125, 0.6667, 0.125, 0.6667, 0.125, 0.6667, 0.125, 0.6667, 0.125, 0.6667, 0.125, 0.6667, 0.125, 0.6667, 0.125, 0.5833, 0.125, 0.5833, 0.125, 0.5833, 0.125, 0.5833, 0.375, 0.08333, 0.375, 0.08333, 0.375, 0.1667, 0.375, 0.1667, 0.375, 0.08333, 0.375, 0.08333, 0.375, 0.1667, 0.375, 0.1667, 0.125, 0.5833, 0.125, 0.5833, 0.125, 0.5833, 0.125, 0.5833, 0.25, 0.6667, 0.25, 0.6667, 0.125, 0.6667, 0.125, 0.6667, 0.25, 0.6667, 0.25, 0.6667, 0.125, 0.6667, 0.125, 0.6667, 0.125, 0.5833, 0.125, 0.5833, 0.125, 0.5833, 0.125, 0.5833, 0.375, 0.08333, 0.375, 0.08333, 0.375, 0.1667, 0.375, 0.1667, 0.125, 0.6667, 0.125, 0.6667, 0.125, 0.6667, 0.125, 0.6667, 0.125, 0.5833, 0.125, 0.5833, 0.25, 0.5833, 0.25, 0.5833, 0.375, 0.08333, 0.375, 0.08333, 0.375, 0.1667, 0.375, 0.1667, 0.125, 0.5833, 0.125, 0.5833, 0.125, 0.5833, 0.125, 0.5833, 0.25, 0.6667, 0.25, 0.6667, 0.125, 0.6667, 0.125, 0.6667, 0.125, 0.5833, 0.125, 0.5833, 0.125, 0.5833, 0.125, 0.5833, 0.375, 0.08333, 0.375, 0.08333, 0.375, 0.1667, 0.375, 0.1667, 0.125, 0.6667, 0.125, 0.6667, 0.125, 0.6667, 0.125, 0.6667, 0.125, 0.5833, 0.125, 0.5833, 0.25, 0.5833, 0.25, 0.5833, 0.125, 0.5833, 0.125, 0.5833, 0.375, 0.08333, 0.375, 0.08333, 0.375, 0.08333, 0.375, 0.08333, 0.125, 0.6667, 0.375, 0.08333, 0.125, 0.5833, 0.125, 0.6667, 0.375, 0.08333, 0.125, 0.5833])
me_cube_001.materials.append(mat_skintone)
me_cube_001.materials.append(mat_shoe)
me_cube_001.materials.append(mat_pants)
me_cube_001.materials.append(mat_shirt)
me_cube_001.materials.append(mat_hair)
me_cube_001.materials.append(mat_shirt_dark_red)
me_cube_001.materials.append(mat_shoe_black)
me_cube_001.use_remesh_preserve_volume = False
me_cube_001.use_remesh_preserve_attributes = False
me_cube_001.use_mirror_vertex_groups = False
me_cube_001.update()
arm_armature = bpy.data.armatures.new('Armature')  # bones are not reproduced

# ---- objects
ob_light = bpy.data.objects.new('Light', light_light)
ob_camera = bpy.data.objects.new('Camera', cam_camera)
ob_cube_001 = bpy.data.objects.new('Cube.001', me_cube_001)
ob_armature = bpy.data.objects.new('Armature', arm_armature)

# ---- transforms, parenting, visibility, modifiers, constraints
ob_light.location = (4.076, 1.005, 5.904)
ob_light.rotation_euler = (0.6503, 0.05522, 1.866)
ob_light.lock_rotations_4d = False
ob_light.empty_display_type = 'ARROWS'
ob_light.color = (0.0, 0.0, 0.0, 0.0)
ob_light.lineart.crease_threshold = 0.0
ob_camera.location = (7.359, -6.926, 4.958)
ob_camera.rotation_euler = (1.109, 0.0, 0.8149)
ob_camera.lock_rotations_4d = False
ob_camera.empty_display_type = 'ARROWS'
ob_camera.color = (0.0, 0.0, 0.0, 0.0)
ob_camera.display_type = 'WIRE'
ob_camera.lineart.crease_threshold = 0.0
ob_cube_001.parent = ob_armature
ob_cube_001.matrix_parent_inverse = Matrix(((1.0, -0.0, 0.0, -0.03628), (-0.0, 1.0, -0.0, -0.05013), (0.0, -0.0, 1.0, 1.625), (-0.0, 0.0, -0.0, 1.0)))
ob_cube_001.location = (-1.863e-09, -2.328e-10, 3.0)
ob_cube_001.lock_rotations_4d = False
ob_cube_001.empty_display_type = 'ARROWS'
ob_cube_001.lineart.crease_threshold = 0.0
_vg = ob_cube_001.vertex_groups.new(name='Hips')
for _i, _w in zip([30, 31, 32, 33, 34, 36, 37, 39, 76, 77, 78, 79, 80, 81, 82, 83, 84, 85, 86, 87, 112, 113, 114, 115, 116, 170, 171, 172, 173, 174, 176, 177, 178, 216, 217, 218, 219, 220, 221, 222, 223, 248, 249, 250, 251, 252, 359, 360, 361, 362, 363, 365, 366, 368, 373, 374, 375, 376, 377, 387, 388, 389, 390, 391, 393, 394, 395, 401, 402, 403, 404, 405], [0.2276, 0.5078, 0.5445, 0.0603, 0.08086, 0.01747, 0.004114, 0.03004, 0.6747, 0.4866, 0.5966, 0.5443, 0.0722, 0.1141, 0.7783, 0.2059, 0.7651, 0.3163, 0.06396, 0.02705, 0.04548, 0.04682, 0.1342, 0.09457, 0.1617, 0.2276, 0.5078, 0.338, 0.0603, 0.08086, 0.01747, 0.03687, 0.004114, 0.6747, 0.4866, 0.0722, 0.1141, 0.7783, 0.2059, 0.06396, 0.02705, 0.04548, 0.1486, 0.04682, 0.1342, 0.09457, 0.2276, 0.5078, 0.5445, 0.0603, 0.08086, 0.01747, 0.004114, 0.03004, 0.04548, 0.04682, 0.1342, 0.09457, 0.1617, 0.2276, 0.5078, 0.338, 0.0603, 0.08086, 0.01747, 0.03687, 0.004114, 0.04548, 0.1486, 0.04682, 0.1342, 0.09457]): _vg.add([_i], _w, 'REPLACE')
_vg = ob_cube_001.vertex_groups.new(name='Waist')
for _i, _w in zip([23, 24, 25, 30, 31, 32, 33, 34, 35, 36, 37, 38, 39, 76, 77, 78, 79, 80, 81, 82, 83, 84, 85, 86, 112, 113, 114, 115, 116, 163, 164, 165, 170, 171, 172, 173, 174, 175, 176, 177, 178, 179, 216, 217, 218, 219, 220, 221, 222, 248, 249, 250, 251, 252, 352, 353, 354, 359, 360, 361, 362, 363, 364, 365, 366, 367, 368, 373, 374, 375, 376, 377, 380, 381, 382, 387, 388, 389, 390, 391, 392, 393, 394, 395, 396, 401, 402, 403, 404, 405], [0.1299, 0.02587, 0.03679, 0.597, 0.218, 0.2333, 0.5343, 0.5153, 0.1875, 0.1542, 0.2611, 0.2005, 0.1645, 0.1886, 0.08864, 0.3209, 0.1045, 0.1476, 0.1229, 0.04787, 0.03106, 0.09838, 0.04825, 0.02686, 0.5349, 0.5817, 0.5998, 0.6536, 0.5838, 0.1299, 0.02587, 0.1709, 0.597, 0.218, 0.5792, 0.5343, 0.5153, 0.1875, 0.1542, 0.6331, 0.2611, 0.2005, 0.1886, 0.08864, 0.1476, 0.1229, 0.04787, 0.03106, 0.02686, 0.5349, 0.7236, 0.5817, 0.5998, 0.6536, 0.1299, 0.02587, 0.03679, 0.597, 0.218, 0.2333, 0.5343, 0.5153, 0.1875, 0.1542, 0.2611, 0.2005, 0.1645, 0.5349, 0.5817, 0.5998, 0.6536, 0.5838, 0.1299, 0.02587, 0.1709, 0.597, 0.218, 0.5792, 0.5343, 0.5153, 0.1875, 0.1542, 0.6331, 0.2611, 0.2005, 0.5349, 0.7236, 0.5817, 0.5998, 0.6536]): _vg.add([_i], _w, 'REPLACE')
_vg = ob_cube_001.vertex_groups.new(name='Chest')
for _i, _w in zip([4, 18, 20, 22, 23, 24, 25, 28, 30, 31, 32, 33, 34, 35, 36, 37, 38, 39, 112, 113, 114, 115, 116, 140, 146, 161, 163, 164, 165, 168, 170, 171, 172, 173, 174, 175, 176, 177, 178, 179, 248, 249, 250, 251, 252, 348, 351, 352, 353, 354, 357, 359, 360, 361, 362, 363, 364, 365, 366, 367, 368, 373, 374, 375, 376, 377, 378, 380, 381, 382, 385, 387, 388, 389, 390, 391, 392, 393, 394, 395, 396, 401, 402, 403, 404, 405], [0.03944, 0.06002, 0.2567, 0.5, 0.6166, 0.07641, 0.2108, 0.05302, 0.05516, 0.03139, 0.05201, 0.02323, 0.02243, 0.1059, 0.5349, 0.4935, 0.1459, 0.5653, 0.0631, 0.0758, 0.1211, 0.1485, 0.1443, 0.03944, 0.07428, 0.06002, 0.6166, 0.07641, 0.7025, 0.05302, 0.05516, 0.03139, 0.02815, 0.02323, 0.02243, 0.1059, 0.5349, 0.2544, 0.4935, 0.1459, 0.0631, 0.08519, 0.0758, 0.1211, 0.1485, 0.06002, 0.5, 0.6166, 0.07641, 0.2108, 0.05302, 0.05516, 0.03139, 0.05201, 0.02323, 0.02243, 0.1059, 0.5349, 0.4935, 0.1459, 0.5653, 0.0631, 0.0758, 0.1211, 0.1485, 0.1443, 0.06002, 0.6166, 0.07641, 0.7025, 0.05302, 0.05516, 0.03139, 0.02815, 0.02323, 0.02243, 0.1059, 0.5349, 0.2544, 0.4935, 0.1459, 0.0631, 0.08519, 0.0758, 0.1211, 0.1485]): _vg.add([_i], _w, 'REPLACE')
_vg = ob_cube_001.vertex_groups.new(name='Neck')
for _i, _w in zip([1, 3, 4, 5, 6, 9, 10, 12, 13, 14, 15, 16, 17, 18, 19, 20, 21, 22, 25, 135, 137, 138, 140, 141, 142, 145, 146, 149, 150, 152, 154, 155, 156, 157, 158, 159, 160, 161, 162, 348, 349, 350, 351, 354, 378, 379], [0.06055, 0.0838, 0.108, 0.1063, 0.1315, 0.05689, 0.01946, 0.03804, 0.02111, 0.05842, 0.01407, 0.05311, 0.6156, 0.6528, 0.7011, 0.4389, 1.0, 0.5, 0.06574, 0.06055, 0.0838, 0.07803, 0.108, 0.1063, 0.1315, 0.1681, 0.1674, 0.05689, 0.01946, 0.03804, 0.01323, 0.05541, 0.02111, 0.05842, 0.01407, 0.05311, 0.6156, 0.6528, 1.0, 0.6528, 0.7011, 1.0, 0.5, 0.06574, 0.6528, 1.0]): _vg.add([_i], _w, 'REPLACE')
_vg = ob_cube_001.vertex_groups.new(name='Head')
for _i, _w in zip([0, 1, 2, 3, 4, 5, 6, 7, 8, 9, 10, 11, 12, 13, 14, 15, 16, 17, 18, 19, 20, 117, 118, 119, 120, 121, 122, 123, 124, 125, 126, 127, 128, 129, 130, 131, 132, 133, 134, 135, 136, 137, 138, 139, 140, 141, 142, 143, 144, 145, 146, 147, 148, 149, 150, 151, 152, 153, 154, 155, 156, 157, 158, 159, 160, 161, 253, 254, 255, 256, 257, 258, 259, 260, 261, 262, 263, 264, 265, 266, 267, 268, 269, 270, 271, 272, 273, 274, 275, 276, 277, 278, 279, 280, 281, 282, 283, 284, 285, 286, 287, 288, 289, 290, 291, 292, 293, 294, 295, 296, 297, 298, 299, 300, 301, 302, 303, 304, 305, 306, 307, 308, 309, 310, 311, 312, 313, 314, 315, 316, 317, 318, 319, 320, 321, 322, 323, 324, 325, 326, 327, 328, 329, 330, 331, 332, 333, 334, 335, 336, 337, 338, 339, 340, 341, 342, 343, 344, 345, 346, 347, 348, 349, 378], [0.9863, 0.9357, 0.9787, 0.8936, 0.8473, 0.8881, 0.8487, 0.9827, 0.9869, 0.9312, 0.9577, 0.9733, 0.952, 0.9582, 0.9318, 0.9638, 0.9411, 0.3684, 0.2871, 0.2842, 0.3044, 1.0, 1.0, 1.0, 1.0, 1.0, 1.0, 1.0, 1.0, 1.0, 1.0, 1.0, 1.0, 1.0, 1.0, 1.0, 1.0, 1.0, 0.9863, 0.9357, 0.9787, 0.8936, 0.9174, 0.9808, 0.8473, 0.8881, 0.8487, 0.9827, 0.9869, 0.8226, 0.7583, 0.9981, 0.994, 0.9312, 0.9577, 0.9733, 0.952, 0.982, 0.9662, 0.9249, 0.9582, 0.9318, 0.9638, 0.9411, 0.3684, 0.2871, 1.0, 1.0, 1.0, 1.0, 1.0, 1.0, 1.0, 1.0, 1.0, 1.0, 1.0, 1.0, 1.0, 1.0, 1.0, 1.0, 1.0, 1.0, 1.0, 1.0, 1.0, 1.0, 1.0, 1.0, 1.0, 1.0, 1.0, 1.0, 1.0, 1.0, 1.0, 1.0, 1.0, 1.0, 1.0, 1.0, 1.0, 1.0, 1.0, 1.0, 1.0, 1.0, 1.0, 1.0, 1.0, 1.0, 1.0, 1.0, 1.0, 1.0, 1.0, 1.0, 1.0, 1.0, 1.0, 1.0, 1.0, 1.0, 1.0, 1.0, 1.0, 1.0, 1.0, 1.0, 1.0, 1.0, 1.0, 1.0, 1.0, 1.0, 1.0, 1.0, 1.0, 1.0, 1.0, 1.0, 1.0, 1.0, 1.0, 1.0, 1.0, 1.0, 1.0, 1.0, 1.0, 1.0, 1.0, 1.0, 1.0, 1.0, 1.0, 1.0, 1.0, 1.0, 1.0, 0.2871, 0.2842, 0.2871]): _vg.add([_i], _w, 'REPLACE')
_vg = ob_cube_001.vertex_groups.new(name='Shoulder.R')
for _i, _w in zip([23, 24, 25, 26, 27, 28, 29, 30, 31, 33, 34, 35, 36, 37, 38, 39, 44, 112, 113, 114, 115, 116, 165, 177, 352, 353, 354, 355, 356, 357, 358, 359, 360, 362, 363, 364, 365, 366, 367, 368, 369, 373, 374, 375, 376, 377, 382, 394], [0.1874, 0.8199, 0.6689, 0.06691, 0.05071, 0.817, 0.8838, 0.01365, 0.002386, 0.07438, 0.08544, 0.6237, 0.2399, 0.1794, 0.5727, 0.1964, 0.001903, 0.2289, 0.1759, 0.07137, 0.05237, 0.05599, 0.03777, 0.02339, 0.1874, 0.8199, 0.6689, 0.06691, 0.05071, 0.817, 0.8838, 0.01365, 0.002386, 0.07438, 0.08544, 0.6237, 0.2399, 0.1794, 0.5727, 0.1964, 0.001903, 0.2289, 0.1759, 0.07137, 0.05237, 0.05599, 0.03777, 0.02339]): _vg.add([_i], _w, 'REPLACE')
_vg = ob_cube_001.vertex_groups.new(name='UpperArm.R')
for _i, _w in zip([23, 24, 26, 27, 28, 29, 44, 45, 46, 47, 48, 49, 50, 51, 352, 353, 355, 356, 357, 358, 369, 370, 371, 372], [0.006659, 0.05408, 0.8997, 0.9337, 0.1012, 0.08573, 0.8318, 0.8296, 0.9007, 0.9611, 0.1817, 0.1121, 0.02872, 0.1156, 0.006659, 0.05408, 0.8997, 0.9337, 0.1012, 0.08573, 0.8318, 0.8296, 0.9007, 0.9611]): _vg.add([_i], _w, 'REPLACE')
_vg = ob_cube_001.vertex_groups.new(name='LowerArm.R')
for _i, _w in zip([40, 41, 42, 43, 44, 45, 46, 47, 48, 49, 50, 51, 52, 54, 55, 56, 58, 59, 64, 65, 66, 67, 68, 69, 70, 71, 369, 370, 371, 372], [0.08095, 0.06518, 0.477, 0.8254, 0.1387, 0.1624, 0.0811, 0.03159, 0.8091, 0.8973, 0.931, 0.8764, 0.0324, 0.1298, 0.1774, 0.01344, 0.06256, 0.02477, 0.07247, 0.05347, 0.08307, 0.07703, 0.07381, 0.07137, 0.07753, 0.07527, 0.1387, 0.1624, 0.0811, 0.03159]): _vg.add([_i], _w, 'REPLACE')
_vg = ob_cube_001.vertex_groups.new(name='Hand.R')
for _i, _w in zip([40, 41, 42, 43, 50, 52, 53, 54, 55, 56, 57, 58, 59, 60, 61, 62, 63, 64, 65, 66, 67, 68, 69, 70, 71, 72, 73, 74, 75], [0.919, 0.935, 0.5218, 0.1727, 0.009683, 0.9588, 0.9888, 0.8699, 0.8222, 0.9683, 0.999, 0.9373, 0.9625, 0.9951, 0.9998, 0.9909, 0.9928, 0.9274, 0.9465, 0.9169, 0.9229, 0.9261, 0.9286, 0.9224, 0.9247, 0.9983, 0.9993, 0.9971, 0.9983]): _vg.add([_i], _w, 'REPLACE')
_vg = ob_cube_001.vertex_groups.new(name='Shoulder.L')
for _i, _w in zip([163, 164, 165, 166, 167, 168, 169, 170, 171, 173, 174, 175, 176, 177, 178, 179, 184, 248, 250, 251, 252, 380, 381, 382, 383, 384, 385, 386, 387, 388, 390, 391, 392, 393, 394, 395, 396, 397, 401, 403, 404, 405], [0.1874, 0.8199, 0.03777, 0.06691, 0.05071, 0.817, 0.8838, 0.01365, 0.002386, 0.07438, 0.08544, 0.6237, 0.2399, 0.02339, 0.1794, 0.5727, 0.001903, 0.2289, 0.1759, 0.07137, 0.05237, 0.1874, 0.8199, 0.03777, 0.06691, 0.05071, 0.817, 0.8838, 0.01365, 0.002386, 0.07438, 0.08544, 0.6237, 0.2399, 0.02339, 0.1794, 0.5727, 0.001903, 0.2289, 0.1759, 0.07137, 0.05237]): _vg.add([_i], _w, 'REPLACE')
_vg = ob_cube_001.vertex_groups.new(name='UpperArm.L')
for _i, _w in zip([163, 164, 166, 167, 168, 169, 184, 185, 186, 187, 188, 189, 190, 191, 380, 381, 383, 384, 385, 386, 397, 398, 399, 400], [0.006659, 0.05408, 0.8997, 0.9337, 0.1012, 0.08573, 0.8318, 0.8296, 0.9007, 0.9611, 0.1817, 0.1121, 0.02872, 0.1156, 0.006659, 0.05408, 0.8997, 0.9337, 0.1012, 0.08573, 0.8318, 0.8296, 0.9007, 0.9611]): _vg.add([_i], _w, 'REPLACE')
_vg = ob_cube_001.vertex_groups.new(name='LowerArm.L')
for _i, _w in zip([180, 181, 182, 183, 184, 185, 186, 187, 188, 189, 190, 191, 192, 194, 195, 196, 198, 199, 204, 205, 206, 207, 208, 209, 210, 211, 397, 398, 399, 400], [0.08095, 0.06518, 0.477, 0.8254, 0.1387, 0.1624, 0.0811, 0.03159, 0.8091, 0.8973, 0.931, 0.8764, 0.0324, 0.1298, 0.1774, 0.01344, 0.06256, 0.02477, 0.07247, 0.05347, 0.08307, 0.07703, 0.07381, 0.07137, 0.07753, 0.07527, 0.1387, 0.1624, 0.0811, 0.03159]): _vg.add([_i], _w, 'REPLACE')
_vg = ob_cube_001.vertex_groups.new(name='Hand.L')
for _i, _w in zip([180, 181, 182, 183, 190, 192, 193, 194, 195, 196, 197, 198, 199, 200, 201, 202, 203, 204, 205, 206, 207, 208, 209, 210, 211, 212, 213, 214, 215], [0.919, 0.935, 0.5218, 0.1727, 0.009683, 0.9588, 0.9888, 0.8699, 0.8222, 0.9683, 0.999, 0.9373, 0.9625, 0.9951, 0.9998, 0.9909, 0.9928, 0.9274, 0.9465, 0.9169, 0.9229, 0.9261, 0.9286, 0.9224, 0.9247, 0.9983, 0.9993, 0.9971, 0.9983]): _vg.add([_i], _w, 'REPLACE')
_vg = ob_cube_001.vertex_groups.new(name='UpperLeg.R')
for _i, _w in zip([30, 31, 32, 33, 34, 35, 38, 76, 77, 78, 79, 80, 81, 82, 83, 84, 85, 86, 87, 92, 93, 94, 95, 96, 97, 98, 99, 112, 113, 114, 115, 116, 172, 359, 360, 361, 362, 363, 364, 367, 373, 374, 375, 376, 377, 389], [0.0844, 0.2019, 0.1425, 0.2883, 0.2751, 0.02338, 0.02085, 0.1097, 0.388, 0.0509, 0.3081, 0.7446, 0.7236, 0.1604, 0.7308, 0.1212, 0.6062, 0.8902, 0.9022, 0.907, 0.8343, 0.2503, 0.8229, 0.06779, 0.1275, 0.06181, 0.07242, 0.1135, 0.1078, 0.06704, 0.0381, 0.04537, 0.005297, 0.0844, 0.2019, 0.1425, 0.2883, 0.2751, 0.02338, 0.02085, 0.1135, 0.1078, 0.06704, 0.0381, 0.04537, 0.005297]): _vg.add([_i], _w, 'REPLACE')
_vg = ob_cube_001.vertex_groups.new(name='LowerLeg.R')
for _i, _w in zip([87, 88, 89, 90, 91, 92, 93, 94, 95, 96, 97, 98, 99, 100, 101, 102, 103], [0.01111, 0.08158, 0.9235, 0.09611, 0.8803, 0.06964, 0.16, 0.7434, 0.1672, 0.9243, 0.8692, 0.9245, 0.9219, 0.05232, 0.507, 0.06293, 0.5086]): _vg.add([_i], _w, 'REPLACE')
_vg = ob_cube_001.vertex_groups.new(name='Foot.R')
for _i, _w in zip([88, 89, 90, 91, 100, 101, 102, 103, 104, 105, 106, 107, 108, 109, 110, 111], [0.9178, 0.0754, 0.9034, 0.119, 0.9476, 0.4929, 0.937, 0.4913, 0.9982, 0.9983, 0.9983, 0.9979, 0.9919, 0.991, 0.9931, 0.9928]): _vg.add([_i], _w, 'REPLACE')
_vg = ob_cube_001.vertex_groups.new(name='UpperLeg.L')
for _i, _w in zip([170, 171, 172, 173, 174, 175, 179, 216, 217, 218, 219, 220, 221, 222, 223, 228, 229, 230, 231, 232, 233, 234, 235, 248, 250, 251, 252, 387, 388, 389, 390, 391, 392, 396, 401, 403, 404, 405], [0.0844, 0.2019, 0.005297, 0.2883, 0.2751, 0.02338, 0.02085, 0.1097, 0.388, 0.7446, 0.7236, 0.1604, 0.7308, 0.8902, 0.9022, 0.907, 0.8343, 0.2503, 0.8229, 0.06779, 0.1275, 0.06181, 0.07242, 0.1135, 0.1078, 0.06704, 0.0381, 0.0844, 0.2019, 0.005297, 0.2883, 0.2751, 0.02338, 0.02085, 0.1135, 0.1078, 0.06704, 0.0381]): _vg.add([_i], _w, 'REPLACE')
_vg = ob_cube_001.vertex_groups.new(name='LowerLeg.L')
for _i, _w in zip([223, 224, 225, 226, 227, 228, 229, 230, 231, 232, 233, 234, 235, 236, 237, 238, 239], [0.01111, 0.08158, 0.9235, 0.09611, 0.8803, 0.06964, 0.16, 0.7434, 0.1672, 0.9243, 0.8692, 0.9245, 0.9219, 0.05232, 0.507, 0.06293, 0.5086]): _vg.add([_i], _w, 'REPLACE')
_vg = ob_cube_001.vertex_groups.new(name='Foot.L')
for _i, _w in zip([224, 225, 226, 227, 236, 237, 238, 239, 240, 241, 242, 243, 244, 245, 246, 247], [0.9178, 0.0754, 0.9034, 0.119, 0.9476, 0.4929, 0.937, 0.4913, 0.9982, 0.9983, 0.9983, 0.9979, 0.9919, 0.991, 0.9931, 0.9928]): _vg.add([_i], _w, 'REPLACE')
_vg = ob_cube_001.vertex_groups.new(name='ElbowPoint.R')
_vg = ob_cube_001.vertex_groups.new(name='ElbowPoint.L')
_vg = ob_cube_001.vertex_groups.new(name='KneePoint.R')
_vg = ob_cube_001.vertex_groups.new(name='KneePoint.L')
_m = ob_cube_001.modifiers.new('Solidify', 'SOLIDIFY')
_m.thickness = 0.13
_m.nonmanifold_merge_threshold = 0.0003
_m = ob_cube_001.modifiers.new('Solidify.001', 'SOLIDIFY')
_m.nonmanifold_merge_threshold = 0.0003
_m = ob_cube_001.modifiers.new('Armature', 'ARMATURE')
_m = ob_cube_001.modifiers.new('Cloth', 'CLOTH')
_m = ob_cube_001.modifiers.new('Armature.001', 'ARMATURE')
_m.object = ob_armature
ob_armature.location = (0.03628, 0.05013, -1.625)
ob_armature.show_in_front = True
ob_armature.lineart.crease_threshold = 0.0

# ---- collection membership
col_collection.objects.link(ob_light)
col_collection.objects.link(ob_camera)
col_collection.objects.link(ob_cube_001)
col_collection.objects.link(ob_armature)

# ---- scene / render settings (as saved in the file)
scene.camera = ob_camera
scene.frame_start = 1; scene.frame_end = 250; scene.frame_set(52)
scene.render.engine = 'BLENDER_EEVEE_NEXT'
scene.cycles.use_denoising = False
scene.cycles.samples = 128
scene.cycles.sampling_pattern = 'TABULATED_SOBOL'
scene.cycles.use_adaptive_sampling = False
scene.cycles.use_light_tree = False
scene.view_settings.view_transform = 'Filmic'
bpy.context.view_layer.update()
